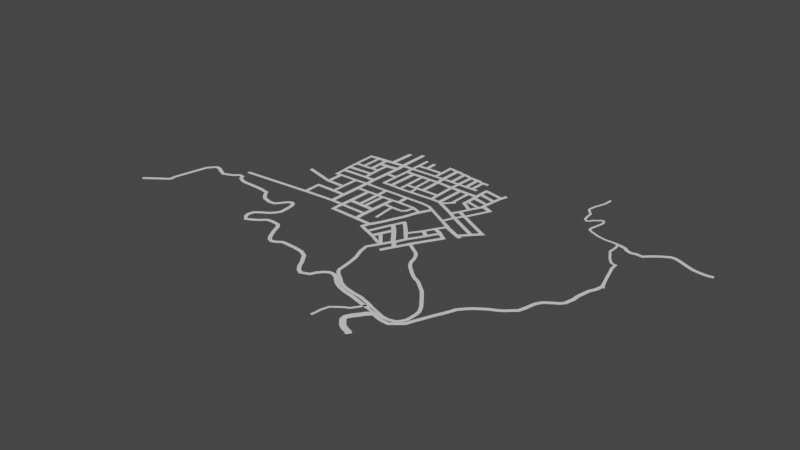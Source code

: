 # Source: Spot_2.blend  (saved by Blender 3.6.13; exported with 4.5.12 LTS)
import bpy
from mathutils import Matrix  # noqa: F401  (used for matrix-valued properties, if any)

bpy.ops.wm.read_factory_settings(use_empty=True)
scene = bpy.context.scene
scene.name = 'Scene'

# ---- collections
col_collection = bpy.data.collections.new('Collection'); scene.collection.children.link(col_collection)

# ---- world
world_world = bpy.data.worlds.new('World'); scene.world = world_world
world_world.use_nodes = True; world_world.node_tree.nodes.clear()
_N = world_world.node_tree.nodes; _L = world_world.node_tree.links
n0 = _N.new('ShaderNodeOutputWorld'); n0.name = 'World Output'; n0.location = (300, 300)
n1 = _N.new('ShaderNodeBackground'); n1.name = 'Background'; n1.location = (10, 300)
n1.inputs[0].default_value = (0.05088, 0.05088, 0.05088, 1.0)
_L.new(n1.outputs[0], n0.inputs[0])
n0.is_active_output = True
world_world.color = (0.05088, 0.05088, 0.05088)
world_world.use_sun_shadow = False
world_world.sun_shadow_jitter_overblur = 0.0

# ---- meshes
me_plane_002 = bpy.data.meshes.new('Plane.002')
me_plane_002.from_pydata([(18.83, 0.2978, 0.0317), (19.55, -0.2391, 0.0317), (18.23, -0.8179, 0.0317), (19.04, -1.033, 0.0317), (23.91, 14.29, 0.0317), (23.42, 13.39, 0.0317), (24.03, 12.93, 0.0317), (24.52, 13.82, 0.0317), (21.99, 10.15, 0.0317), (21.41, 9.344, 0.0317), (20.55, 10.39, 0.0317), (21.52, 10.76, 0.0317), (20.31, 2.89, 0.0317), (21.03, 2.354, 0.0317), (20.54, 1.46, 0.0317), (19.82, 1.996, 0.0317), (18.3, 14.27, 0.0317), (17.57, 14.8, 0.0317), (16.99, 14.03, 0.0317), (17.73, 13.49, 0.0317), (21.7, 0.07382, 0.0317), (22.5, -0.4179, 0.0317), (23.93, 2.354, 0.0317), (23.13, 2.845, 0.0317), (23.71, 3.829, 0.0317), (24.52, 3.337, 0.0317), (25.86, 5.84, 0.0317), (25.05, 6.332, 0.0317), (25.41, 7.092, 0.0317), (26.21, 6.6, 0.0317), (30.55, 13.8, 0.0317), (30.1, 12.99, 0.0317), (29.3, 13.48, 0.0317), (29.75, 14.29, 0.0317), (27.68, 15.81, 0.0317), (28.4, 15.27, 0.0317), (27.96, 14.47, 0.0317), (27.24, 15.0, 0.0317), (25.94, 12.72, 0.0317), (26.66, 12.19, 0.0317), (26.17, 11.29, 0.0317), (25.45, 11.83, 0.0317), (23.39, 8.433, 0.0317), (24.11, 7.896, 0.0317), (23.67, 7.092, 0.0317), (22.95, 7.629, 0.0317), (22.05, 5.572, 0.0317), (22.77, 5.036, 0.0317), (22.06, 4.142, 0.0317), (21.34, 4.678, 0.0317), (19.19, 9.238, 0.0317), (18.48, 8.344, 0.0317), (18.43, 10.13, 0.0317), (17.72, 9.238, 0.0317), (16.81, 11.73, 0.0317), (16.42, 10.62, 0.0317), (15.68, 11.16, 0.0317), (16.22, 12.13, 0.0317), (24.92, 16.14, 0.0317), (25.53, 15.67, 0.0317), (25.44, 17.0, 0.0317), (26.05, 16.53, 0.0317), (26.52, 18.71, 0.0317), (27.13, 18.24, 0.0317), (27.09, 19.53, 0.0317), (27.7, 19.07, 0.0317), (30.85, 16.51, 0.0317), (31.42, 17.34, 0.0317), (31.78, 16.12, 0.0317), (32.35, 16.95, 0.0317), (32.48, 15.89, 0.0317), (33.05, 16.71, 0.0317), (33.13, 19.12, 0.0317), (34.06, 18.72, 0.0317), (33.74, 19.86, 0.0317), (34.67, 19.46, 0.0317), (34.98, 21.1, 0.0317), (35.91, 20.7, 0.0317), (35.55, 21.78, 0.0317), (36.49, 21.38, 0.0317), (29.21, 24.22, 0.0317), (29.79, 24.9, 0.0317), (28.24, 24.78, 0.0317), (28.82, 25.46, 0.0317), (26.91, 25.5, 0.0317), (27.49, 26.18, 0.0317), (26.25, 25.86, 0.0317), (26.82, 26.54, 0.0317), (26.03, 24.01, 0.0317), (25.37, 24.37, 0.0317), (25.56, 23.25, 0.0317), (24.9, 23.61, 0.0317), (24.58, 20.84, 0.0317), (23.91, 21.2, 0.0317), (24.2, 20.2, 0.0317), (23.53, 20.56, 0.0317), (23.89, 25.32, 0.0317), (23.43, 24.56, 0.0317), (23.07, 25.82, 0.0317), (22.6, 25.07, 0.0317), (18.63, 28.21, 0.0317), (18.16, 27.45, 0.0317), (17.95, 28.64, 0.0317), (17.48, 27.89, 0.0317), (16.64, 28.91, 0.0317), (16.74, 28.14, 0.0317), (17.67, 28.7, 0.0317), (17.32, 27.94, 0.0317), (14.97, 28.93, 0.0317), (15.07, 28.16, 0.0317), (14.12, 28.93, 0.0317), (14.23, 28.16, 0.0317), (8.265, 28.73, 0.0317), (8.372, 27.96, 0.0317), (7.528, 28.69, 0.0317), (7.636, 27.92, 0.0317), (6.36, 28.66, 0.0317), (6.468, 27.89, 0.0317), (7.173, 28.68, 0.0317), (7.281, 27.91, 0.0317), (4.851, 28.68, 0.0317), (4.959, 27.9, 0.0317), (4.097, 28.68, 0.0317), (4.205, 27.9, 0.0317), (2.013, 28.75, 0.0317), (2.121, 27.98, 0.0317), (1.007, 28.75, 0.0317), (1.115, 27.98, 0.0317), (-0.5557, 28.78, 0.0317), (-0.4479, 28.01, 0.0317), (-1.346, 28.78, 0.0317), (-1.238, 28.01, 0.0317), (-0.412, 32.52, 0.0317), (-1.202, 32.52, 0.0317), (-0.4659, 33.4, 0.0317), (-1.256, 33.4, 0.0317), (-0.3042, 36.99, 0.0317), (-1.095, 36.99, 0.0317), (-0.3042, 37.84, 0.0317), (-1.095, 37.84, 0.0317), (-0.394, 39.42, 0.0317), (-1.184, 39.42, 0.0317), (-0.3761, 40.25, 0.0317), (-1.166, 40.25, 0.0317), (-0.3761, 41.97, 0.0317), (-1.166, 41.97, 0.0317), (-0.3222, 42.83, 0.0317), (-1.113, 42.83, 0.0317), (-0.3761, 46.28, 0.0317), (-1.166, 46.28, 0.0317), (1.492, 42.11, 0.0317), (1.546, 42.98, 0.0317), (2.444, 42.17, 0.0317), (2.498, 43.03, 0.0317), (6.522, 42.11, 0.0317), (6.576, 42.98, 0.0317), (7.33, 42.11, 0.0317), (7.384, 42.98, 0.0317), (1.438, 45.99, 0.0317), (2.39, 46.05, 0.0317), (6.522, 46.07, 0.0317), (7.33, 46.07, 0.0317), (6.468, 46.86, 0.0317), (7.277, 46.86, 0.0317), (6.486, 40.35, 0.0317), (7.295, 40.35, 0.0317), (6.504, 39.58, 0.0317), (7.313, 39.58, 0.0317), (8.947, 40.39, 0.0317), (8.965, 39.62, 0.0317), (9.971, 40.41, 0.0317), (9.989, 39.63, 0.0317), (11.77, 40.39, 0.0317), (11.79, 39.62, 0.0317), (12.68, 40.37, 0.0317), (12.7, 39.6, 0.0317), (14.07, 40.34, 0.0317), (14.08, 39.56, 0.0317), (14.95, 40.32, 0.0317), (14.97, 39.54, 0.0317), (16.51, 40.28, 0.0317), (16.53, 39.51, 0.0317), (17.48, 40.26, 0.0317), (17.5, 39.49, 0.0317), (18.5, 40.26, 0.0317), (18.52, 39.49, 0.0317), (19.37, 40.25, 0.0317), (19.38, 39.47, 0.0317), (20.44, 40.23, 0.0317), (20.46, 39.45, 0.0317), (18.61, 44.07, 0.0317), (19.47, 44.05, 0.0317), (18.63, 44.88, 0.0317), (19.49, 44.86, 0.0317), (20.73, 43.96, 0.0317), (20.75, 44.77, 0.0317), (16.49, 44.43, 0.0317), (17.46, 44.41, 0.0317), (16.53, 45.37, 0.0317), (17.5, 45.35, 0.0317), (14.37, 44.72, 0.0317), (15.25, 44.7, 0.0317), (14.39, 45.53, 0.0317), (15.27, 45.51, 0.0317), (11.8, 45.19, 0.0317), (12.72, 45.17, 0.0317), (11.77, 46.1, 0.0317), (12.68, 46.08, 0.0317), (9.037, 45.6, 0.0317), (10.06, 45.62, 0.0317), (9.073, 46.53, 0.0317), (10.1, 46.55, 0.0317), (9.095, 37.83, 0.0317), (10.12, 37.85, 0.0317), (9.146, 36.98, 0.0317), (10.17, 37.0, 0.0317), (9.198, 35.04, 0.0317), (10.22, 35.06, 0.0317), (9.198, 34.24, 0.0317), (10.22, 34.25, 0.0317), (9.12, 31.6, 0.0317), (10.14, 31.62, 0.0317), (9.095, 30.8, 0.0317), (10.12, 30.81, 0.0317), (8.137, 31.57, 0.0317), (8.112, 30.77, 0.0317), (7.568, 31.49, 0.0317), (7.542, 30.69, 0.0317), (6.844, 31.49, 0.0317), (6.818, 30.69, 0.0317), (4.956, 31.52, 0.0317), (4.93, 30.72, 0.0317), (4.154, 31.49, 0.0317), (4.128, 30.69, 0.0317), (7.491, 37.0, 0.0317), (7.439, 37.86, 0.0317), (4.93, 36.98, 0.0317), (4.128, 36.95, 0.0317), (4.956, 37.96, 0.0317), (4.154, 37.94, 0.0317), (6.766, 37.0, 0.0317), (6.792, 37.86, 0.0317), (2.194, 36.91, 0.0317), (2.22, 37.9, 0.0317), (1.171, 36.9, 0.0317), (1.197, 37.89, 0.0317), (14.09, 31.59, 0.0317), (14.06, 30.79, 0.0317), (14.95, 31.62, 0.0317), (14.93, 30.81, 0.0317), (13.98, 36.62, 0.0317), (14.84, 36.64, 0.0317), (14.02, 37.63, 0.0317), (14.89, 37.65, 0.0317), (16.85, 36.53, 0.0317), (16.89, 37.54, 0.0317), (17.8, 36.53, 0.0317), (17.84, 37.54, 0.0317), (19.46, 36.44, 0.0317), (19.5, 37.46, 0.0317), (20.43, 36.47, 0.0317), (20.47, 37.48, 0.0317), (22.04, 36.4, 0.0317), (22.09, 37.41, 0.0317), (22.97, 36.36, 0.0317), (23.01, 37.37, 0.0317), (20.18, 29.98, 0.0317), (19.5, 30.41, 0.0317), (20.81, 30.6, 0.0317), (20.21, 31.12, 0.0317), (19.52, 34.5, 0.0317), (20.25, 34.33, 0.0317), (22.04, 35.3, 0.0317), (22.97, 35.26, 0.0317), (22.02, 33.53, 0.0317), (22.95, 33.49, 0.0317), (22.0, 32.71, 0.0317), (22.93, 32.67, 0.0317), (21.96, 32.22, 0.0317), (22.88, 32.18, 0.0317), (21.96, 31.55, 0.0317), (22.84, 31.1, 0.0317), (25.43, 30.34, 0.0317), (25.0, 29.55, 0.0317), (26.1, 30.0, 0.0317), (25.67, 29.2, 0.0317), (24.31, 27.97, 0.0317), (24.98, 27.63, 0.0317), (23.83, 27.07, 0.0317), (24.5, 26.72, 0.0317), (30.07, 31.57, 0.0317), (29.41, 31.93, 0.0317), (30.48, 32.56, 0.0317), (29.82, 32.92, 0.0317), (27.53, 32.68, 0.0317), (27.62, 33.78, 0.0317), (26.69, 33.03, 0.0317), (26.78, 34.06, 0.0317), (27.3, 32.19, 0.0317), (26.45, 32.53, 0.0317), (26.91, 31.56, 0.0317), (26.07, 31.91, 0.0317), (27.66, 34.15, 0.0317), (26.82, 34.43, 0.0317), (27.75, 34.97, 0.0317), (26.91, 35.25, 0.0317), (27.94, 36.78, 0.0317), (27.1, 37.06, 0.0317), (28.05, 37.68, 0.0317), (27.21, 37.96, 0.0317), (28.29, 39.39, 0.0317), (27.45, 39.67, 0.0317), (28.5, 40.25, 0.0317), (27.66, 40.53, 0.0317), (28.7, 40.81, 0.0317), (27.86, 41.09, 0.0317), (28.85, 41.59, 0.0317), (28.01, 41.87, 0.0317), (22.02, 38.1, 0.0317), (22.95, 38.06, 0.0317), (22.04, 39.07, 0.0317), (22.97, 39.03, 0.0317), (22.09, 40.67, 0.0317), (23.01, 40.63, 0.0317), (22.19, 41.6, 0.0317), (23.12, 41.55, 0.0317), (19.18, 23.89, 0.0317), (18.8, 23.25, 0.0317), (18.32, 24.41, 0.0317), (17.95, 23.76, 0.0317), (16.82, 25.16, 0.0317), (16.45, 24.51, 0.0317), (15.01, 25.47, 0.0317), (14.92, 24.7, 0.0317), (14.18, 25.52, 0.0317), (14.09, 24.75, 0.0317), (9.994, 25.52, 0.0317), (9.901, 24.75, 0.0317), (8.934, 25.47, 0.0317), (8.841, 24.7, 0.0317), (7.33, 25.47, 0.0317), (7.237, 24.7, 0.0317), (6.58, 25.52, 0.0317), (6.487, 24.75, 0.0317), (3.191, 25.45, 0.0317), (3.098, 24.67, 0.0317), (2.234, 25.42, 0.0317), (2.141, 24.64, 0.0317), (-3.457, 25.45, 0.0317), (-3.55, 24.67, 0.0317), (-4.518, 25.42, 0.0317), (-4.611, 24.64, 0.0317), (-7.156, 25.33, 0.0317), (-7.249, 24.55, 0.0317), (-7.995, 25.3, 0.0317), (-8.087, 24.52, 0.0317), (-12.28, 25.23, 0.0317), (-12.37, 24.46, 0.0317), (-13.3, 25.17, 0.0317), (-13.4, 24.4, 0.0317), (-13.83, 25.2, 0.0317), (-13.92, 24.43, 0.0317), (-14.61, 25.2, 0.0317), (-14.7, 24.43, 0.0317), (-13.92, 27.25, 0.0317), (-14.7, 27.25, 0.0317), (-14.05, 28.28, 0.0317), (-14.82, 28.28, 0.0317), (-14.17, 29.61, 0.0317), (-14.95, 29.61, 0.0317), (-14.2, 30.67, 0.0317), (-14.98, 30.67, 0.0317), (-14.23, 32.65, 0.0317), (-15.01, 32.65, 0.0317), (-14.3, 33.49, 0.0317), (-15.07, 33.49, 0.0317), (-14.36, 38.71, 0.0317), (-15.13, 38.71, 0.0317), (-14.42, 39.58, 0.0317), (-15.2, 39.58, 0.0317), (-3.612, 16.88, 0.0317), (-4.673, 16.85, 0.0317), (-3.674, 15.95, 0.0317), (-4.735, 15.92, 0.0317), (-3.705, 12.53, 0.0317), (-4.766, 12.51, 0.0317), (-3.767, 11.69, 0.0317), (-4.828, 11.67, 0.0317), (-1.191, 12.41, 0.0317), (-1.253, 11.57, 0.0317), (-0.1664, 12.32, 0.0317), (-0.2285, 11.48, 0.0317), (6.477, 12.1, 0.0317), (6.414, 11.26, 0.0317), (7.563, 12.0, 0.0317), (7.501, 11.17, 0.0317), (-1.098, 14.52, 0.0317), (-0.07328, 14.43, 0.0317), (-1.067, 15.61, 0.0317), (-0.04224, 15.51, 0.0317), (-0.9735, 21.19, 0.0317), (0.05089, 21.29, 0.0317), (-0.9735, 22.0, 0.0317), (0.05089, 22.06, 0.0317), (-4.632, 22.02, 0.0317), (-3.571, 22.04, 0.0317), (-3.577, 21.22, 0.0317), (-4.638, 21.19, 0.0317), (2.131, 21.26, 0.0317), (2.131, 22.03, 0.0317), (3.062, 21.26, 0.0317), (3.062, 22.03, 0.0317), (3.931, 21.22, 0.0317), (3.931, 22.0, 0.0317), (4.738, 21.22, 0.0317), (4.738, 22.0, 0.0317), (6.849, 21.32, 0.0317), (6.849, 22.09, 0.0317), (7.873, 21.32, 0.0317), (7.873, 22.09, 0.0317), (8.96, 21.44, 0.0317), (8.96, 22.22, 0.0317), (9.891, 21.41, 0.0317), (9.891, 22.19, 0.0317), (14.08, 21.41, 0.0317), (14.08, 22.19, 0.0317), (14.74, 21.18, 0.0317), (15.1, 21.86, 0.0317), (16.32, 20.55, 0.0317), (16.68, 21.24, 0.0317), (17.25, 20.12, 0.0317), (17.61, 20.81, 0.0317), (3.745, 14.27, 0.0317), (3.776, 15.36, 0.0317), (2.969, 15.39, 0.0317), (2.938, 14.3, 0.0317), (2.069, 14.36, 0.0317), (2.1, 15.45, 0.0317), (4.583, 14.24, 0.0317), (4.614, 15.33, 0.0317), (6.57, 14.12, 0.0317), (6.601, 15.2, 0.0317), (7.625, 14.12, 0.0317), (7.656, 15.2, 0.0317), (6.694, 18.34, 0.0317), (7.749, 18.34, 0.0317), (6.756, 19.11, 0.0317), (7.811, 19.11, 0.0317), (9.643, 18.18, 0.0317), (9.705, 18.96, 0.0317), (10.36, 18.2, 0.0317), (10.42, 18.96, 0.0317), (13.15, 18.23, 0.0317), (12.78, 18.91, 0.0317), (14.23, 19.11, 0.0317), (13.41, 19.46, 0.0317), (10.17, 11.95, 0.0317), (10.88, 11.97, 0.0317), (15.05, 16.55, 0.0317), (15.98, 16.12, 0.0317), (14.65, 15.74, 0.0317), (15.58, 15.31, 0.0317), (12.69, 11.02, 0.0317), (13.62, 10.59, 0.0317), (12.29, 10.28, 0.0317), (13.22, 9.845, 0.0317), (11.45, 8.697, 0.0317), (12.38, 8.262, 0.0317), (11.05, 7.745, 0.0317), (11.98, 7.517, 0.0317), (10.7, 6.803, 0.0317), (11.64, 6.369, 0.0317), (10.46, 6.027, 0.0317), (11.39, 5.592, 0.0317), (13.4, 5.624, 0.0317), (13.16, 4.847, 0.0317), (14.18, 5.282, 0.0317), (13.93, 4.506, 0.0317), (15.67, 4.692, 0.0317), (15.42, 3.916, 0.0317), (16.57, 4.289, 0.0317), (16.32, 3.513, 0.0317), (19.12, 2.954, 0.0317), (18.87, 2.178, 0.0317), (6.492, 8.957, 0.0317), (7.579, 8.864, 0.0317), (6.492, 8.026, 0.0317), (7.579, 7.933, 0.0317), (-0.363, 9.294, 0.0317), (-0.363, 8.362, 0.0317), (-1.217, 9.268, 0.0317), (-1.217, 8.337, 0.0317), (16.16, 5.701, 0.0317), (17.06, 5.298, 0.0317), (16.58, 6.632, 0.0317), (17.48, 6.229, 0.0317), (-3.547, 27.32, 0.0317), (-4.607, 27.3, 0.0317), (-3.547, 28.53, 0.0317), (-4.607, 28.5, 0.0317), (-3.323, 36.62, 0.0317), (-4.384, 36.6, 0.0317), (-3.278, 37.78, 0.0317), (-4.339, 37.76, 0.0317), (-3.368, 39.3, 0.0317), (-4.428, 39.28, 0.0317), (-3.502, 40.38, 0.0317), (-4.563, 40.35, 0.0317), (-3.547, 48.69, 0.0317), (-4.607, 48.66, 0.0317), (-6.798, 39.14, 0.0317), (-6.932, 40.22, 0.0317), (-7.87, 39.1, 0.0317), (-8.004, 40.17, 0.0317), (-9.033, 38.96, 0.0317), (-9.167, 40.04, 0.0317), (-10.11, 38.92, 0.0317), (-10.24, 39.99, 0.0317), (-11.63, 38.79, 0.0317), (-11.76, 39.86, 0.0317), (-12.43, 38.83, 0.0317), (-12.56, 39.9, 0.0317), (-11.67, 33.42, 0.0317), (-12.47, 33.47, 0.0317), (-11.63, 32.62, 0.0317), (-12.43, 32.66, 0.0317), (-9.927, 33.51, 0.0317), (-9.882, 32.71, 0.0317), (-8.988, 33.64, 0.0317), (-8.943, 32.84, 0.0317), (-7.736, 33.64, 0.0317), (-7.692, 32.84, 0.0317), (-6.887, 33.64, 0.0317), (-6.842, 32.84, 0.0317), (-9.971, 36.24, 0.0317), (-9.033, 36.37, 0.0317), (-10.02, 37.31, 0.0317), (-9.077, 37.44, 0.0317), (-7.647, 36.28, 0.0317), (-6.798, 36.28, 0.0317), (-7.692, 37.49, 0.0317), (-6.842, 37.49, 0.0317), (-7.647, 30.83, 0.0317), (-6.798, 30.83, 0.0317), (-7.602, 29.98, 0.0317), (-6.753, 29.98, 0.0317), (-7.468, 28.33, 0.0317), (-6.619, 28.33, 0.0317), (-7.379, 27.52, 0.0317), (-6.529, 27.52, 0.0317), (-6.708, 47.05, 0.0317), (-7.781, 47.01, 0.0317), (-7.389, 16.93, 0.0317), (-7.451, 16.0, 0.0317), (-8.242, 16.96, 0.0317), (-8.305, 16.02, 0.0317), (-12.67, 17.01, 0.0317), (-12.73, 16.08, 0.0317), (-13.55, 16.96, 0.0317), (-13.61, 16.02, 0.0317), (-12.68, 12.14, 0.0317), (-13.56, 12.09, 0.0317), (-12.6, 11.29, 0.0317), (-13.48, 11.24, 0.0317), (-7.337, 19.44, 0.0317), (-8.191, 19.47, 0.0317), (-7.337, 20.42, 0.0317), (-8.191, 20.45, 0.0317), (-9.432, 19.49, 0.0317), (-9.432, 20.47, 0.0317), (-10.49, 19.54, 0.0317), (-10.49, 20.53, 0.0317), (-12.38, 19.57, 0.0317), (-12.38, 20.55, 0.0317), (-13.34, 19.65, 0.0317), (-13.34, 20.63, 0.0317), (-21.56, 22.0, 0.0317), (-21.56, 22.98, 0.0317), (-3.435, 32.57, 0.0317), (-4.496, 32.55, 0.0317), (-4.471, 33.43, 0.0317), (-3.411, 33.46, 0.0317), (-32.89, 10.76, 0.0317), (-32.82, 9.904, 0.0317), (18.46, -2.229, 0.0317), (19.28, -2.071, 0.0317), (18.68, -3.41, 0.0317), (19.49, -3.187, 0.0317), (19.16, -4.719, 0.0317), (19.95, -4.424, 0.0317), (19.75, -6.239, 0.0317), (20.54, -5.946, 0.0317), (19.89, -6.638, 0.0317), (20.7, -6.416, 0.0317), (20.13, -7.872, 0.0317), (20.96, -7.727, 0.0317), (20.44, -9.84, 0.0317), (21.27, -9.733, 0.0317), (20.66, -11.93, 0.0317), (21.49, -11.86, 0.0317), (20.74, -12.99, 0.0317), (21.54, -12.73, 0.0317), (21.43, -14.15, 0.0317), (22.09, -13.62, 0.0317), (22.3, -14.98, 0.0317), (22.83, -14.34, 0.0317), (23.61, -15.89, 0.0317), (24.13, -15.23, 0.0317), (24.34, -16.53, 0.0317), (24.89, -15.89, 0.0317), (25.31, -17.34, 0.0317), (25.78, -16.64, 0.0317), (26.78, -18.09, 0.0317), (27.1, -17.31, 0.0317), (28.05, -18.48, 0.0317), (28.26, -17.67, 0.0317), (30.45, -18.99, 0.0317), (30.58, -18.16, 0.0317), (31.95, -19.14, 0.0317), (32.06, -18.31, 0.0317), (32.83, -19.29, 0.0317), (33.03, -18.47, 0.0317), (33.86, -19.62, 0.0317), (34.11, -18.82, 0.0317), (35.83, -20.23, 0.0317), (36.13, -19.45, 0.0317), (36.38, -20.51, 0.0317), (36.75, -19.75, 0.0317), (37.5, -21.04, 0.0317), (37.81, -20.26, 0.0317), (39.5, -21.67, 0.0317), (39.77, -20.87, 0.0317), (40.89, -22.17, 0.0317), (41.12, -21.37, 0.0317), (41.91, -22.4, 0.0317), (42.02, -21.57, 0.0317), (43.32, -22.43, 0.0317), (43.22, -21.6, 0.0317), (45.08, -21.94, 0.0317), (44.63, -21.23, 0.0317), (46.17, -20.69, 0.0317), (45.46, -20.24, 0.0317), (46.62, -19.67, 0.0317), (45.81, -19.46, 0.0317), (46.76, -18.35, 0.0317), (45.92, -18.3, 0.0317), (46.79, -16.81, 0.0317), (45.96, -16.86, 0.0317), (46.59, -15.31, 0.0317), (45.79, -15.56, 0.0317), (45.64, -13.47, 0.0317), (44.93, -13.92, 0.0317), (43.23, -10.27, 0.0317), (42.57, -10.79, 0.0317), (41.68, -8.345, 0.0317), (41.08, -8.931, 0.0317), (39.47, -6.485, 0.0317), (38.93, -7.128, 0.0317), (38.55, -5.722, 0.0317), (38.06, -6.401, 0.0317), (37.9, -5.314, 0.0317), (37.53, -6.064, 0.0317), (37.1, -5.004, 0.0317), (36.72, -5.753, 0.0317), (36.03, -4.324, 0.0317), (35.54, -5.005, 0.0317), (34.82, -3.353, 0.0317), (34.27, -3.989, 0.0317), (34.02, -2.615, 0.0317), (33.46, -3.238, 0.0317), (33.29, -1.973, 0.0317), (32.7, -2.576, 0.0317), (32.46, -1.089, 0.0317), (31.79, -1.597, 0.0317), (31.77, 0.03389, 0.0317), (31.0, -0.2989, 0.0317), (31.28, 1.846, 0.0317), (30.49, 1.551, 0.0317), (30.58, 3.262, 0.0317), (29.88, 2.806, 0.0317), (29.78, 4.233, 0.0317), (29.13, 3.697, 0.0317), (35.67, -21.83, 0.0317), (35.19, -21.43, 0.0317), (29.21, -30.65, 0.0317), (29.82, -30.76, 0.0317), (29.41, -29.53, 0.0317), (30.03, -29.6, 0.0317), (29.49, -28.04, 0.0317), (30.1, -28.15, 0.0317), (30.14, -25.9, 0.0317), (30.65, -26.25, 0.0317), (31.76, -24.61, 0.0317), (32.13, -25.11, 0.0317), (32.85, -23.84, 0.0317), (33.16, -24.38, 0.0317), (33.89, -23.36, 0.0317), (34.29, -23.83, 0.0317)], [], [(2, 0, 1, 3), (45, 9, 8, 42), (10, 11, 8, 9), (19, 16, 11, 10), (14, 15, 12, 13), (1, 0, 15, 14), (19, 18, 17, 16), (54, 57, 18, 19), (23, 22, 21, 20), (24, 25, 22, 23), (27, 26, 25, 24), (28, 29, 26, 27), (32, 31, 29, 28), (32, 33, 30, 31), (36, 35, 33, 32), (36, 37, 34, 35), (39, 38, 37, 36), (40, 41, 38, 39), (43, 42, 41, 40), (44, 45, 42, 43), (47, 46, 45, 44), (48, 49, 46, 47), (13, 12, 49, 48), (23, 48, 47, 24), (46, 49, 51, 50), (50, 51, 53, 52), (52, 53, 55, 54), (54, 55, 56, 57), (38, 41, 6, 7), (7, 6, 5, 4), (11, 5, 6, 8), (7, 4, 58, 59), (59, 58, 60, 61), (61, 60, 62, 63), (63, 62, 64, 65), (37, 59, 61, 34), (63, 65, 67, 66), (66, 67, 69, 68), (68, 69, 71, 70), (69, 67, 72, 73), (73, 72, 74, 75), (75, 74, 76, 77), (77, 76, 78, 79), (78, 76, 80, 81), (81, 80, 82, 83), (83, 82, 84, 85), (85, 84, 86, 87), (86, 84, 88, 89), (89, 88, 90, 91), (91, 90, 92, 93), (93, 92, 94, 95), (62, 94, 92, 64), (72, 90, 88, 74), (89, 91, 97, 96), (96, 97, 99, 98), (98, 99, 101, 100), (100, 101, 103, 102), (106, 107, 105, 104), (102, 103, 107, 106), (104, 105, 109, 108), (108, 109, 111, 110), (110, 111, 113, 112), (112, 113, 115, 114), (118, 119, 117, 116), (114, 115, 119, 118), (116, 117, 121, 120), (120, 121, 123, 122), (122, 123, 125, 124), (124, 125, 127, 126), (126, 127, 129, 128), (128, 129, 131, 130), (128, 130, 133, 132), (132, 133, 135, 134), (134, 135, 137, 136), (136, 137, 139, 138), (138, 139, 141, 140), (140, 141, 143, 142), (142, 143, 145, 144), (144, 145, 147, 146), (146, 147, 149, 148), (144, 146, 151, 150), (150, 151, 153, 152), (152, 153, 155, 154), (154, 155, 157, 156), (153, 151, 158, 159), (157, 155, 160, 161), (161, 160, 162, 163), (154, 156, 165, 164), (164, 165, 167, 166), (142, 164, 166, 140), (167, 165, 168, 169), (169, 168, 170, 171), (171, 170, 172, 173), (173, 172, 174, 175), (175, 174, 176, 177), (177, 176, 178, 179), (179, 178, 180, 181), (181, 180, 182, 183), (183, 182, 184, 185), (185, 184, 186, 187), (187, 186, 188, 189), (186, 184, 190, 191), (191, 190, 192, 193), (191, 193, 195, 194), (182, 180, 196, 197), (197, 196, 198, 199), (178, 176, 200, 201), (201, 200, 202, 203), (174, 172, 204, 205), (205, 204, 206, 207), (170, 168, 208, 209), (209, 208, 210, 211), (163, 210, 208, 161), (204, 209, 211, 206), (200, 205, 207, 202), (196, 201, 203, 198), (190, 197, 199, 192), (169, 171, 213, 212), (212, 213, 215, 214), (214, 215, 217, 216), (216, 217, 219, 218), (218, 219, 221, 220), (220, 221, 223, 222), (220, 222, 225, 224), (224, 225, 227, 226), (226, 227, 229, 228), (228, 229, 231, 230), (230, 231, 233, 232), (114, 227, 225, 112), (226, 228, 240, 234), (230, 232, 237, 236), (122, 233, 231, 120), (236, 237, 239, 238), (236, 238, 241, 240), (212, 214, 234, 235), (241, 235, 234, 240), (239, 237, 242, 243), (243, 242, 244, 245), (138, 245, 244, 136), (126, 244, 242, 124), (223, 221, 246, 247), (247, 246, 248, 249), (110, 247, 249, 108), (248, 246, 250, 251), (251, 250, 252, 253), (179, 253, 252, 177), (213, 252, 250, 215), (251, 253, 255, 254), (254, 255, 257, 256), (256, 257, 259, 258), (258, 259, 261, 260), (260, 261, 263, 262), (262, 263, 265, 264), (104, 254, 256, 106), (100, 102, 267, 266), (266, 267, 269, 268), (269, 267, 270, 271), (260, 271, 270, 258), (262, 264, 273, 272), (272, 273, 275, 274), (274, 275, 277, 276), (276, 277, 279, 278), (278, 279, 281, 280), (281, 279, 282, 283), (283, 282, 284, 285), (283, 285, 287, 286), (286, 287, 289, 288), (98, 288, 289, 96), (86, 289, 287, 87), (85, 87, 291, 290), (290, 291, 293, 292), (293, 291, 294, 295), (295, 294, 296, 297), (296, 294, 298, 299), (299, 298, 300, 301), (282, 301, 300, 284), (275, 299, 301, 277), (295, 297, 303, 302), (302, 303, 305, 304), (304, 305, 307, 306), (306, 307, 309, 308), (308, 309, 311, 310), (310, 311, 313, 312), (312, 313, 315, 314), (314, 315, 317, 316), (265, 263, 318, 319), (319, 318, 320, 321), (321, 320, 322, 323), (323, 322, 324, 325), (311, 323, 325, 313), (307, 319, 321, 309), (264, 305, 303, 273), (93, 95, 327, 326), (326, 327, 329, 328), (328, 329, 331, 330), (330, 331, 333, 332), (332, 333, 335, 334), (334, 335, 337, 336), (336, 337, 339, 338), (338, 339, 341, 340), (340, 341, 343, 342), (342, 343, 345, 344), (344, 345, 347, 346), (346, 347, 349, 348), (348, 349, 351, 350), (350, 351, 353, 352), (352, 353, 355, 354), (354, 355, 357, 356), (356, 357, 359, 358), (358, 359, 361, 360), (360, 361, 363, 362), (360, 362, 365, 364), (364, 365, 367, 366), (366, 367, 369, 368), (368, 369, 371, 370), (370, 371, 373, 372), (372, 373, 375, 374), (374, 375, 377, 376), (376, 377, 379, 378), (407, 406, 380, 381), (381, 380, 382, 383), (383, 382, 384, 385), (385, 384, 386, 387), (386, 384, 388, 389), (389, 388, 390, 391), (391, 390, 392, 393), (393, 392, 394, 395), (390, 388, 396, 397), (397, 396, 398, 399), (399, 398, 400, 401), (401, 400, 402, 403), (351, 349, 405, 404), (404, 405, 406, 407), (400, 406, 405, 402), (401, 403, 409, 408), (408, 409, 411, 410), (410, 411, 413, 412), (412, 413, 415, 414), (414, 415, 417, 416), (416, 417, 419, 418), (418, 419, 421, 420), (420, 421, 423, 422), (422, 423, 425, 424), (424, 425, 427, 426), (426, 427, 429, 428), (428, 429, 431, 430), (327, 431, 429, 329), (337, 423, 421, 339), (435, 434, 433, 432), (436, 437, 434, 435), (345, 411, 409, 347), (397, 399, 437, 436), (432, 433, 439, 438), (438, 439, 441, 440), (440, 441, 443, 442), (443, 441, 444, 445), (445, 444, 446, 447), (418, 447, 446, 416), (392, 440, 442, 394), (414, 439, 433, 412), (410, 434, 437, 408), (445, 447, 449, 448), (448, 449, 451, 450), (450, 451, 453, 452), (452, 453, 455, 454), (426, 454, 455, 424), (448, 450, 457, 456), (428, 430, 459, 458), (458, 459, 461, 460), (460, 461, 463, 462), (462, 463, 465, 464), (464, 465, 467, 466), (466, 467, 469, 468), (468, 469, 471, 470), (470, 471, 473, 472), (473, 471, 474, 475), (475, 474, 476, 477), (477, 476, 478, 479), (479, 478, 480, 481), (481, 480, 482, 483), (15, 483, 482, 12), (393, 395, 485, 484), (484, 485, 487, 486), (468, 487, 485, 466), (484, 486, 489, 488), (488, 489, 491, 490), (391, 488, 490, 389), (55, 476, 474, 56), (480, 478, 492, 493), (493, 492, 494, 495), (51, 495, 494, 53), (482, 493, 495, 12), (348, 350, 497, 496), (496, 497, 499, 498), (581, 580, 501, 500), (500, 501, 503, 502), (502, 503, 505, 504), (504, 505, 507, 506), (506, 507, 509, 508), (507, 505, 510, 511), (511, 510, 512, 513), (513, 512, 514, 515), (515, 514, 516, 517), (517, 516, 518, 519), (519, 518, 520, 521), (378, 521, 520, 376), (520, 518, 522, 523), (523, 522, 524, 525), (374, 523, 525, 372), (524, 522, 526, 527), (527, 526, 528, 529), (529, 528, 530, 531), (531, 530, 532, 533), (528, 526, 534, 535), (535, 534, 536, 537), (514, 537, 536, 516), (532, 530, 538, 539), (539, 538, 540, 541), (537, 540, 538, 535), (501, 539, 541, 503), (531, 533, 543, 542), (542, 543, 545, 544), (544, 545, 547, 546), (546, 547, 549, 548), (497, 549, 547, 499), (366, 546, 548, 364), (370, 542, 544, 368), (511, 513, 551, 550), (141, 504, 506, 143), (381, 383, 553, 552), (552, 553, 555, 554), (554, 555, 557, 556), (556, 557, 559, 558), (559, 557, 560, 561), (561, 560, 562, 563), (387, 562, 560, 385), (552, 554, 565, 564), (564, 565, 567, 566), (353, 566, 567, 355), (567, 565, 568, 569), (569, 568, 570, 571), (571, 570, 572, 573), (573, 572, 574, 575), (575, 574, 576, 577), (357, 573, 575, 359), (498, 499, 579, 578), (578, 579, 580, 581), (133, 578, 581, 135), (561, 563, 583, 582), (2, 3, 585, 584), (584, 585, 587, 586), (586, 587, 589, 588), (588, 589, 591, 590), (590, 591, 593, 592), (592, 593, 595, 594), (594, 595, 597, 596), (596, 597, 599, 598), (598, 599, 601, 600), (600, 601, 603, 602), (602, 603, 605, 604), (604, 605, 607, 606), (606, 607, 609, 608), (608, 609, 611, 610), (610, 611, 613, 612), (612, 613, 615, 614), (614, 615, 617, 616), (616, 617, 619, 618), (618, 619, 621, 620), (620, 621, 623, 622), (622, 623, 625, 624), (624, 625, 627, 626), (626, 627, 629, 628), (628, 629, 631, 630), (630, 631, 633, 632), (632, 633, 635, 634), (634, 635, 637, 636), (636, 637, 639, 638), (638, 639, 641, 640), (640, 641, 643, 642), (642, 643, 645, 644), (644, 645, 647, 646), (646, 647, 649, 648), (648, 649, 651, 650), (650, 651, 653, 652), (652, 653, 655, 654), (654, 655, 657, 656), (656, 657, 659, 658), (658, 659, 661, 660), (660, 661, 663, 662), (662, 663, 665, 664), (664, 665, 667, 666), (666, 667, 669, 668), (668, 669, 671, 670), (670, 671, 673, 672), (672, 673, 675, 674), (674, 675, 677, 676), (676, 677, 679, 678), (678, 679, 681, 680), (26, 29, 680, 681), (624, 626, 682, 683), (686, 687, 685, 684), (688, 689, 687, 686), (690, 691, 689, 688), (692, 693, 691, 690), (694, 695, 693, 692), (696, 697, 695, 694), (683, 682, 697, 696)])
_uv = me_plane_002.uv_layers.new(name='UVMap')
_uv.uv.foreach_set('vector', [0.0, 0.0, 0.0, 1.0, 1.0, 1.0, 1.0, 0.0, 0.0, 1.0, 0.0, 1.0, 0.0, 1.0, 0.0, 1.0, 0.0, 1.0, 0.0, 1.0, 0.0, 1.0, 0.0, 1.0, 0.0, 1.0, 0.0, 1.0, 0.0, 1.0, 0.0, 1.0, 1.0, 1.0, 0.0, 1.0, 0.0, 1.0, 1.0, 1.0, 1.0, 1.0, 0.0, 1.0, 0.0, 1.0, 1.0, 1.0, 0.0, 1.0, 0.0, 1.0, 0.0, 1.0, 0.0, 1.0, 0.0, 1.0, 0.0, 1.0, 0.0, 1.0, 0.0, 1.0, 1.0, 1.0, 1.0, 1.0, 1.0, 1.0, 1.0, 1.0, 1.0, 1.0, 1.0, 1.0, 1.0, 1.0, 1.0, 1.0, 1.0, 1.0, 1.0, 1.0, 1.0, 1.0, 1.0, 1.0, 1.0, 1.0, 1.0, 1.0, 1.0, 1.0, 1.0, 1.0, 1.0, 1.0, 1.0, 1.0, 1.0, 1.0, 1.0, 1.0, 1.0, 1.0, 1.0, 1.0, 1.0, 1.0, 1.0, 1.0, 1.0, 1.0, 1.0, 1.0, 1.0, 1.0, 1.0, 1.0, 1.0, 1.0, 0.0, 1.0, 0.0, 1.0, 1.0, 1.0, 1.0, 1.0, 0.0, 1.0, 0.0, 1.0, 1.0, 1.0, 1.0, 1.0, 0.0, 1.0, 0.0, 1.0, 1.0, 1.0, 1.0, 1.0, 0.0, 1.0, 0.0, 1.0, 1.0, 1.0, 1.0, 1.0, 0.0, 1.0, 0.0, 1.0, 1.0, 1.0, 1.0, 1.0, 0.0, 1.0, 0.0, 1.0, 1.0, 1.0, 1.0, 1.0, 0.0, 1.0, 0.0, 1.0, 1.0, 1.0, 1.0, 1.0, 0.0, 1.0, 0.0, 1.0, 1.0, 1.0, 1.0, 1.0, 1.0, 1.0, 1.0, 1.0, 1.0, 1.0, 0.0, 1.0, 0.0, 1.0, 0.0, 1.0, 0.0, 1.0, 0.0, 1.0, 0.0, 1.0, 0.0, 1.0, 0.0, 1.0, 0.0, 1.0, 0.0, 1.0, 0.0, 1.0, 0.0, 1.0, 0.0, 1.0, 0.0, 1.0, 0.0, 1.0, 0.0, 1.0, 0.0, 1.0, 0.0, 1.0, 0.0, 1.0, 0.0, 1.0, 0.0, 1.0, 0.0, 1.0, 0.0, 1.0, 0.0, 1.0, 0.0, 1.0, 0.0, 1.0, 0.0, 1.0, 0.0, 1.0, 0.0, 1.0, 0.0, 1.0, 0.0, 1.0, 0.0, 1.0, 0.0, 1.0, 0.0, 1.0, 0.0, 1.0, 0.0, 1.0, 0.0, 1.0, 0.0, 1.0, 0.0, 1.0, 0.0, 1.0, 0.0, 1.0, 0.0, 1.0, 0.0, 1.0, 0.0, 1.0, 0.0, 1.0, 0.0, 1.0, 0.0, 1.0, 0.0, 1.0, 0.0, 1.0, 0.0, 1.0, 0.0, 1.0, 0.0, 1.0, 0.0, 1.0, 0.0, 1.0, 0.0, 1.0, 0.0, 1.0, 0.0, 1.0, 0.0, 1.0, 0.0, 1.0, 0.0, 1.0, 0.0, 1.0, 0.0, 1.0, 0.0, 1.0, 0.0, 1.0, 0.0, 1.0, 0.0, 1.0, 0.0, 1.0, 0.0, 1.0, 0.0, 1.0, 0.0, 1.0, 0.0, 1.0, 0.0, 1.0, 0.0, 1.0, 0.0, 1.0, 0.0, 1.0, 0.0, 1.0, 0.0, 1.0, 0.0, 1.0, 0.0, 1.0, 0.0, 1.0, 0.0, 1.0, 0.0, 1.0, 0.0, 1.0, 0.0, 1.0, 0.0, 1.0, 0.0, 1.0, 0.0, 1.0, 0.0, 1.0, 0.0, 1.0, 0.0, 1.0, 0.0, 1.0, 0.0, 1.0, 0.0, 1.0, 0.0, 1.0, 0.0, 1.0, 0.0, 1.0, 0.0, 1.0, 0.0, 1.0, 0.0, 1.0, 0.0, 1.0, 0.0, 1.0, 0.0, 1.0, 0.0, 1.0, 0.0, 1.0, 0.0, 1.0, 0.0, 1.0, 0.0, 1.0, 0.0, 1.0, 0.0, 1.0, 0.0, 1.0, 0.0, 1.0, 0.0, 1.0, 0.0, 1.0, 0.0, 1.0, 0.0, 1.0, 0.0, 1.0, 0.0, 1.0, 0.0, 1.0, 0.0, 1.0, 0.0, 1.0, 0.0, 1.0, 0.0, 1.0, 0.0, 1.0, 0.0, 1.0, 0.0, 1.0, 0.0, 1.0, 0.0, 1.0, 0.0, 1.0, 0.0, 1.0, 0.0, 1.0, 0.0, 1.0, 0.0, 1.0, 0.0, 1.0, 0.0, 1.0, 0.0, 1.0, 0.0, 1.0, 0.0, 1.0, 0.0, 1.0, 0.0, 1.0, 0.0, 1.0, 0.0, 1.0, 0.0, 1.0, 0.0, 1.0, 0.0, 1.0, 0.0, 1.0, 0.0, 1.0, 0.0, 1.0, 0.0, 1.0, 0.0, 1.0, 0.0, 1.0, 0.0, 1.0, 0.0, 1.0, 0.0, 1.0, 0.0, 1.0, 0.0, 1.0, 0.0, 1.0, 0.0, 1.0, 0.0, 1.0, 0.0, 1.0, 0.0, 1.0, 0.0, 1.0, 0.0, 1.0, 0.0, 1.0, 0.0, 1.0, 0.0, 1.0, 0.0, 1.0, 0.0, 1.0, 0.0, 1.0, 0.0, 1.0, 0.0, 1.0, 0.0, 1.0, 0.0, 1.0, 0.0, 1.0, 0.0, 1.0, 0.0, 1.0, 0.0, 1.0, 0.0, 1.0, 0.0, 1.0, 0.0, 1.0, 0.0, 1.0, 0.0, 1.0, 0.0, 1.0, 0.0, 1.0, 0.0, 1.0, 0.0, 1.0, 0.0, 1.0, 0.0, 1.0, 0.0, 1.0, 0.0, 1.0, 0.0, 1.0, 0.0, 1.0, 0.0, 1.0, 0.0, 1.0, 0.0, 1.0, 0.0, 1.0, 0.0, 1.0, 0.0, 1.0, 0.0, 1.0, 0.0, 1.0, 0.0, 1.0, 0.0, 1.0, 0.0, 1.0, 0.0, 1.0, 0.0, 1.0, 0.0, 1.0, 0.0, 1.0, 0.0, 1.0, 0.0, 1.0, 0.0, 1.0, 0.0, 1.0, 0.0, 1.0, 0.0, 1.0, 0.0, 1.0, 0.0, 1.0, 0.0, 1.0, 0.0, 1.0, 0.0, 1.0, 0.0, 1.0, 0.0, 1.0, 0.0, 1.0, 0.0, 1.0, 0.0, 1.0, 0.0, 1.0, 0.0, 1.0, 0.0, 1.0, 0.0, 1.0, 0.0, 1.0, 0.0, 1.0, 0.0, 1.0, 0.0, 1.0, 0.0, 1.0, 0.0, 1.0, 0.0, 1.0, 0.0, 1.0, 0.0, 1.0, 0.0, 1.0, 0.0, 1.0, 0.0, 1.0, 0.0, 1.0, 0.0, 1.0, 0.0, 1.0, 0.0, 1.0, 0.0, 1.0, 0.0, 1.0, 0.0, 1.0, 0.0, 1.0, 0.0, 1.0, 0.0, 1.0, 0.0, 1.0, 0.0, 1.0, 0.0, 1.0, 0.0, 1.0, 0.0, 1.0, 0.0, 1.0, 0.0, 1.0, 0.0, 1.0, 0.0, 1.0, 0.0, 1.0, 0.0, 1.0, 0.0, 1.0, 0.0, 1.0, 0.0, 1.0, 0.0, 1.0, 0.0, 1.0, 0.0, 1.0, 0.0, 1.0, 0.0, 1.0, 0.0, 1.0, 0.0, 1.0, 0.0, 1.0, 0.0, 1.0, 0.0, 1.0, 0.0, 1.0, 0.0, 1.0, 0.0, 1.0, 0.0, 1.0, 0.0, 1.0, 0.0, 1.0, 0.0, 1.0, 0.0, 1.0, 0.0, 1.0, 0.0, 1.0, 0.0, 1.0, 0.0, 1.0, 0.0, 1.0, 0.0, 1.0, 0.0, 1.0, 0.0, 1.0, 0.0, 1.0, 0.0, 1.0, 0.0, 1.0, 0.0, 1.0, 0.0, 1.0, 0.0, 1.0, 0.0, 1.0, 0.0, 1.0, 0.0, 1.0, 0.0, 1.0, 0.0, 1.0, 0.0, 1.0, 0.0, 1.0, 0.0, 1.0, 0.0, 1.0, 0.0, 1.0, 0.0, 1.0, 0.0, 1.0, 0.0, 1.0, 0.0, 1.0, 0.0, 1.0, 0.0, 1.0, 0.0, 1.0, 0.0, 1.0, 0.0, 1.0, 0.0, 1.0, 0.0, 1.0, 0.0, 1.0, 0.0, 1.0, 0.0, 1.0, 0.0, 1.0, 0.0, 1.0, 0.0, 1.0, 0.0, 1.0, 0.0, 1.0, 0.0, 1.0, 0.0, 1.0, 0.0, 1.0, 0.0, 1.0, 0.0, 1.0, 0.0, 1.0, 0.0, 1.0, 0.0, 1.0, 0.0, 1.0, 0.0, 1.0, 0.0, 1.0, 0.0, 1.0, 0.0, 1.0, 0.0, 1.0, 0.0, 1.0, 0.0, 1.0, 0.0, 1.0, 0.0, 1.0, 0.0, 1.0, 0.0, 1.0, 0.0, 1.0, 0.0, 1.0, 0.0, 1.0, 0.0, 1.0, 0.0, 1.0, 0.0, 1.0, 0.0, 1.0, 0.0, 1.0, 0.0, 1.0, 0.0, 1.0, 0.0, 1.0, 0.0, 1.0, 0.0, 1.0, 0.0, 1.0, 0.0, 1.0, 0.0, 1.0, 0.0, 1.0, 0.0, 1.0, 0.0, 1.0, 0.0, 1.0, 0.0, 1.0, 0.0, 1.0, 0.0, 1.0, 0.0, 1.0, 0.0, 1.0, 0.0, 1.0, 0.0, 1.0, 0.0, 1.0, 0.0, 1.0, 0.0, 1.0, 0.0, 1.0, 0.0, 1.0, 0.0, 1.0, 0.0, 1.0, 0.0, 1.0, 0.0, 1.0, 0.0, 1.0, 0.0, 1.0, 0.0, 1.0, 0.0, 1.0, 0.0, 1.0, 0.0, 1.0, 0.0, 1.0, 0.0, 1.0, 0.0, 1.0, 0.0, 1.0, 0.0, 1.0, 0.0, 1.0, 0.0, 1.0, 0.0, 1.0, 0.0, 1.0, 0.0, 1.0, 0.0, 1.0, 0.0, 1.0, 0.0, 1.0, 0.0, 1.0, 0.0, 1.0, 0.0, 1.0, 0.0, 1.0, 0.0, 1.0, 0.0, 1.0, 0.0, 1.0, 0.0, 1.0, 0.0, 1.0, 0.0, 1.0, 0.0, 1.0, 0.0, 1.0, 0.0, 1.0, 0.0, 1.0, 0.0, 1.0, 0.0, 1.0, 0.0, 1.0, 0.0, 1.0, 0.0, 1.0, 0.0, 1.0, 0.0, 1.0, 0.0, 1.0, 0.0, 1.0, 0.0, 1.0, 0.0, 1.0, 0.0, 1.0, 0.0, 1.0, 0.0, 1.0, 0.0, 1.0, 0.0, 1.0, 0.0, 1.0, 0.0, 1.0, 0.0, 1.0, 0.0, 1.0, 0.0, 1.0, 0.0, 1.0, 0.0, 1.0, 0.0, 1.0, 0.0, 1.0, 0.0, 1.0, 0.0, 1.0, 0.0, 1.0, 0.0, 1.0, 0.0, 1.0, 0.0, 1.0, 0.0, 1.0, 0.0, 1.0, 0.0, 1.0, 0.0, 1.0, 0.0, 1.0, 0.0, 1.0, 0.0, 1.0, 0.0, 1.0, 0.0, 1.0, 0.0, 1.0, 0.0, 1.0, 0.0, 1.0, 0.0, 1.0, 0.0, 1.0, 0.0, 1.0, 0.0, 1.0, 0.0, 1.0, 0.0, 1.0, 0.0, 1.0, 0.0, 1.0, 0.0, 1.0, 0.0, 1.0, 0.0, 1.0, 0.0, 1.0, 0.0, 1.0, 0.0, 1.0, 0.0, 1.0, 0.0, 1.0, 0.0, 1.0, 0.0, 1.0, 0.0, 1.0, 0.0, 1.0, 0.0, 1.0, 0.0, 1.0, 0.0, 1.0, 0.0, 1.0, 0.0, 1.0, 0.0, 1.0, 0.0, 1.0, 0.0, 1.0, 0.0, 1.0, 0.0, 1.0, 0.0, 1.0, 0.0, 1.0, 0.0, 1.0, 0.0, 1.0, 0.0, 1.0, 0.0, 1.0, 0.0, 1.0, 0.0, 1.0, 0.0, 1.0, 0.0, 1.0, 0.0, 1.0, 0.0, 1.0, 0.0, 1.0, 0.0, 1.0, 0.0, 1.0, 0.0, 1.0, 0.0, 1.0, 0.0, 1.0, 0.0, 1.0, 0.0, 1.0, 0.0, 1.0, 0.0, 1.0, 0.0, 1.0, 0.0, 1.0, 0.0, 1.0, 0.0, 1.0, 0.0, 1.0, 0.0, 1.0, 0.0, 1.0, 0.0, 1.0, 0.0, 1.0, 0.0, 1.0, 0.0, 1.0, 0.0, 1.0, 0.0, 1.0, 0.0, 1.0, 0.0, 1.0, 0.0, 1.0, 0.0, 1.0, 0.0, 1.0, 0.0, 1.0, 0.0, 1.0, 0.0, 1.0, 0.0, 1.0, 0.0, 1.0, 0.0, 1.0, 0.0, 1.0, 0.0, 1.0, 0.0, 1.0, 0.0, 1.0, 0.0, 1.0, 0.0, 1.0, 0.0, 1.0, 0.0, 1.0, 0.0, 1.0, 0.0, 1.0, 0.0, 1.0, 0.0, 1.0, 0.0, 1.0, 0.0, 1.0, 0.0, 1.0, 0.0, 1.0, 0.0, 1.0, 0.0, 1.0, 0.0, 1.0, 0.0, 1.0, 0.0, 1.0, 0.0, 1.0, 0.0, 1.0, 0.0, 1.0, 0.0, 1.0, 0.0, 1.0, 0.0, 1.0, 0.0, 1.0, 0.0, 1.0, 0.0, 1.0, 0.0, 1.0, 0.0, 1.0, 0.0, 1.0, 0.0, 1.0, 0.0, 1.0, 0.0, 1.0, 0.0, 1.0, 0.0, 1.0, 0.0, 1.0, 0.0, 1.0, 0.0, 1.0, 0.0, 1.0, 0.0, 1.0, 0.0, 1.0, 0.0, 1.0, 0.0, 1.0, 0.0, 1.0, 0.0, 1.0, 0.0, 1.0, 0.0, 1.0, 0.0, 1.0, 0.0, 1.0, 0.0, 1.0, 0.0, 1.0, 0.0, 1.0, 0.0, 1.0, 0.0, 1.0, 0.0, 1.0, 0.0, 1.0, 0.0, 1.0, 0.0, 1.0, 0.0, 1.0, 0.0, 1.0, 0.0, 1.0, 0.0, 1.0, 0.0, 1.0, 0.0, 1.0, 0.0, 1.0, 0.0, 1.0, 0.0, 1.0, 0.0, 1.0, 0.0, 1.0, 0.0, 1.0, 0.0, 1.0, 0.0, 1.0, 0.0, 1.0, 0.0, 1.0, 0.0, 1.0, 0.0, 1.0, 0.0, 1.0, 0.0, 1.0, 0.0, 1.0, 0.0, 1.0, 0.0, 1.0, 0.0, 1.0, 0.0, 1.0, 0.0, 1.0, 0.0, 1.0, 0.0, 1.0, 0.0, 1.0, 0.0, 1.0, 0.0, 1.0, 0.0, 1.0, 0.0, 1.0, 0.0, 1.0, 0.0, 1.0, 0.0, 1.0, 0.0, 1.0, 0.0, 1.0, 0.0, 1.0, 0.0, 1.0, 0.0, 1.0, 0.0, 1.0, 0.0, 1.0, 0.0, 1.0, 0.0, 1.0, 0.0, 1.0, 0.0, 1.0, 0.0, 1.0, 0.0, 1.0, 0.0, 1.0, 0.0, 1.0, 0.0, 1.0, 0.0, 1.0, 0.0, 1.0, 0.0, 1.0, 0.0, 1.0, 0.0, 1.0, 0.0, 1.0, 0.0, 1.0, 0.0, 1.0, 0.0, 1.0, 0.0, 1.0, 0.0, 1.0, 0.0, 1.0, 0.0, 1.0, 0.0, 1.0, 0.0, 1.0, 0.0, 1.0, 0.0, 1.0, 0.0, 1.0, 0.0, 1.0, 0.0, 1.0, 0.0, 1.0, 0.0, 1.0, 0.0, 1.0, 0.0, 1.0, 0.0, 1.0, 0.0, 1.0, 0.0, 1.0, 0.0, 1.0, 0.0, 1.0, 0.0, 1.0, 0.0, 1.0, 0.0, 1.0, 0.0, 1.0, 0.0, 1.0, 0.0, 1.0, 0.0, 1.0, 0.0, 1.0, 0.0, 1.0, 0.0, 1.0, 0.0, 1.0, 0.0, 1.0, 0.0, 1.0, 0.0, 1.0, 0.0, 1.0, 0.0, 1.0, 0.0, 1.0, 0.0, 1.0, 0.0, 1.0, 0.0, 1.0, 0.0, 1.0, 0.0, 1.0, 0.0, 1.0, 0.0, 1.0, 0.0, 1.0, 0.0, 1.0, 0.0, 1.0, 0.0, 1.0, 0.0, 1.0, 0.0, 1.0, 0.0, 1.0, 0.0, 1.0, 0.0, 1.0, 0.0, 1.0, 0.0, 1.0, 0.0, 1.0, 0.0, 1.0, 0.0, 1.0, 0.0, 1.0, 0.0, 1.0, 0.0, 1.0, 0.0, 1.0, 0.0, 1.0, 0.0, 1.0, 0.0, 1.0, 0.0, 1.0, 0.0, 1.0, 0.0, 1.0, 0.0, 1.0, 0.0, 1.0, 0.0, 1.0, 0.0, 1.0, 0.0, 1.0, 0.0, 1.0, 0.0, 1.0, 0.0, 1.0, 0.0, 1.0, 0.0, 1.0, 0.0, 1.0, 0.0, 1.0, 0.0, 1.0, 0.0, 1.0, 0.0, 1.0, 0.0, 1.0, 0.0, 1.0, 0.0, 1.0, 0.0, 1.0, 0.0, 1.0, 0.0, 1.0, 0.0, 1.0, 0.0, 1.0, 0.0, 1.0, 0.0, 1.0, 0.0, 1.0, 0.0, 1.0, 0.0, 1.0, 0.0, 1.0, 0.0, 1.0, 0.0, 1.0, 0.0, 1.0, 0.0, 1.0, 0.0, 1.0, 0.0, 1.0, 0.0, 1.0, 0.0, 1.0, 0.0, 1.0, 0.0, 1.0, 0.0, 1.0, 0.0, 1.0, 0.0, 1.0, 0.0, 1.0, 0.0, 1.0, 0.0, 1.0, 0.0, 1.0, 0.0, 1.0, 0.0, 1.0, 0.0, 1.0, 0.0, 1.0, 0.0, 1.0, 0.0, 1.0, 0.0, 1.0, 0.0, 1.0, 0.0, 1.0, 0.0, 1.0, 0.0, 1.0, 0.0, 1.0, 0.0, 1.0, 0.0, 1.0, 0.0, 1.0, 0.0, 1.0, 0.0, 1.0, 0.0, 1.0, 0.0, 1.0, 0.0, 1.0, 0.0, 1.0, 0.0, 1.0, 0.0, 1.0, 0.0, 1.0, 0.0, 1.0, 0.0, 1.0, 0.0, 1.0, 0.0, 1.0, 0.0, 1.0, 0.0, 1.0, 0.0, 1.0, 0.0, 1.0, 0.0, 1.0, 0.0, 1.0, 0.0, 1.0, 0.0, 1.0, 0.0, 1.0, 0.0, 1.0, 0.0, 1.0, 0.0, 1.0, 0.0, 1.0, 0.0, 1.0, 0.0, 1.0, 0.0, 1.0, 0.0, 1.0, 0.0, 1.0, 0.0, 1.0, 0.0, 1.0, 0.0, 1.0, 0.0, 1.0, 0.0, 1.0, 0.0, 1.0, 0.0, 1.0, 0.0, 1.0, 0.0, 1.0, 0.0, 1.0, 0.0, 1.0, 0.0, 1.0, 0.0, 1.0, 0.0, 1.0, 0.0, 1.0, 0.0, 1.0, 0.0, 1.0, 0.0, 1.0, 0.0, 1.0, 0.0, 1.0, 0.0, 1.0, 0.0, 1.0, 0.0, 1.0, 0.0, 1.0, 0.0, 1.0, 0.0, 1.0, 0.0, 1.0, 0.0, 1.0, 0.0, 1.0, 0.0, 1.0, 0.0, 1.0, 0.0, 1.0, 0.0, 1.0, 0.0, 1.0, 0.0, 1.0, 0.0, 1.0, 0.0, 1.0, 0.0, 1.0, 0.0, 1.0, 0.0, 1.0, 0.0, 1.0, 0.0, 1.0, 0.0, 1.0, 0.0, 1.0, 0.0, 1.0, 0.0, 1.0, 0.0, 1.0, 0.0, 1.0, 0.0, 1.0, 0.0, 1.0, 0.0, 1.0, 0.0, 1.0, 0.0, 1.0, 0.0, 1.0, 0.0, 1.0, 0.0, 1.0, 0.0, 1.0, 0.0, 1.0, 0.0, 1.0, 0.0, 1.0, 0.0, 1.0, 0.0, 1.0, 0.0, 1.0, 0.0, 1.0, 0.0, 1.0, 0.0, 1.0, 0.0, 1.0, 0.0, 1.0, 0.0, 1.0, 0.0, 1.0, 0.0, 1.0, 0.0, 1.0, 0.0, 1.0, 0.0, 1.0, 0.0, 1.0, 0.0, 1.0, 0.0, 1.0, 0.0, 1.0, 0.0, 1.0, 0.0, 1.0, 0.0, 1.0, 0.0, 1.0, 0.0, 1.0, 0.0, 1.0, 0.0, 1.0, 0.0, 1.0, 0.0, 1.0, 0.0, 1.0, 0.0, 1.0, 0.0, 1.0, 0.0, 1.0, 0.0, 1.0, 0.0, 1.0, 0.0, 1.0, 0.0, 1.0, 0.0, 1.0, 0.0, 1.0, 0.0, 1.0, 0.0, 1.0, 0.0, 1.0, 0.0, 1.0, 0.0, 1.0, 0.0, 1.0, 0.0, 1.0, 0.0, 1.0, 0.0, 1.0, 0.0, 1.0, 0.0, 1.0, 0.0, 1.0, 0.0, 1.0, 0.0, 1.0, 0.0, 1.0, 0.0, 1.0, 0.0, 1.0, 0.0, 1.0, 0.0, 1.0, 0.0, 1.0, 0.0, 1.0, 0.0, 1.0, 0.0, 1.0, 0.0, 1.0, 0.0, 1.0, 0.0, 1.0, 0.0, 1.0, 0.0, 1.0, 0.0, 1.0, 0.0, 1.0, 0.0, 1.0, 0.0, 1.0, 0.0, 1.0, 0.0, 1.0, 0.0, 1.0, 0.0, 1.0, 0.0, 1.0, 0.0, 1.0, 0.0, 1.0, 0.0, 1.0, 0.0, 1.0, 0.0, 1.0, 0.0, 1.0, 0.0, 1.0, 0.0, 1.0, 0.0, 1.0, 0.0, 1.0, 0.0, 1.0, 0.0, 1.0, 0.0, 1.0, 0.0, 1.0, 0.0, 1.0, 0.0, 1.0, 0.0, 1.0, 0.0, 1.0, 0.0, 1.0, 0.0, 1.0, 0.0, 1.0, 0.0, 1.0, 0.0, 1.0, 0.0, 1.0, 0.0, 1.0, 0.0, 1.0, 0.0, 1.0, 0.0, 1.0, 0.0, 1.0, 0.0, 1.0, 0.0, 1.0, 0.0, 1.0, 0.0, 1.0, 0.0, 1.0, 0.0, 1.0, 0.0, 1.0, 0.0, 1.0, 0.0, 1.0, 0.0, 1.0, 0.0, 1.0, 0.0, 1.0, 0.0, 1.0, 0.0, 1.0, 0.0, 1.0, 0.0, 1.0, 0.0, 1.0, 0.0, 1.0, 0.0, 1.0, 0.0, 1.0, 0.0, 1.0, 0.0, 1.0, 0.0, 1.0, 0.0, 1.0, 0.0, 1.0, 0.0, 1.0, 0.0, 1.0, 0.0, 1.0, 0.0, 1.0, 0.0, 1.0, 0.0, 1.0, 0.0, 1.0, 0.0, 1.0, 0.0, 1.0, 0.0, 1.0, 0.0, 1.0, 0.0, 1.0, 0.0, 1.0, 0.0, 1.0, 0.0, 1.0, 0.0, 1.0, 0.0, 1.0, 0.0, 1.0, 0.0, 1.0, 0.0, 1.0, 0.0, 1.0, 0.0, 1.0, 0.0, 1.0, 0.0, 1.0, 0.0, 1.0, 0.0, 1.0, 0.0, 1.0, 0.0, 1.0, 0.0, 1.0, 0.0, 1.0, 0.0, 1.0, 0.0, 1.0, 0.0, 1.0, 0.0, 1.0, 0.0, 1.0, 0.0, 1.0, 0.0, 1.0, 0.0, 1.0, 0.0, 1.0, 0.0, 1.0, 0.0, 1.0, 0.0, 1.0, 0.0, 1.0, 0.0, 1.0, 0.0, 1.0, 0.0, 1.0, 0.0, 1.0, 0.0, 1.0, 0.0, 1.0, 0.0, 1.0, 0.0, 1.0, 0.0, 1.0, 0.0, 1.0, 0.0, 1.0, 0.0, 1.0, 0.0, 1.0, 0.0, 1.0, 0.0, 1.0, 0.0, 1.0, 0.0, 1.0, 0.0, 1.0, 0.0, 1.0, 0.0, 1.0, 0.0, 1.0, 0.0, 1.0, 0.0, 1.0, 0.0, 1.0, 0.0, 1.0, 0.0, 1.0, 0.0, 1.0, 0.0, 1.0, 0.0, 1.0, 0.0, 1.0, 0.0, 1.0, 0.0, 1.0, 0.0, 1.0, 0.0, 1.0, 0.0, 1.0, 0.0, 1.0, 0.0, 1.0, 0.0, 1.0, 0.0, 1.0, 0.0, 1.0, 0.0, 1.0, 0.0, 1.0, 0.0, 1.0, 0.0, 1.0, 0.0, 1.0, 0.0, 1.0, 0.0, 1.0, 0.0, 1.0, 0.0, 1.0, 0.0, 1.0, 0.0, 1.0, 0.0, 1.0, 0.0, 1.0, 0.0, 1.0, 0.0, 1.0, 0.0, 1.0, 0.0, 1.0, 0.0, 1.0, 0.0, 1.0, 0.0, 1.0, 0.0, 1.0, 0.0, 1.0, 0.0, 1.0, 0.0, 1.0, 0.0, 1.0, 0.0, 1.0, 0.0, 1.0, 0.0, 1.0, 0.0, 1.0, 0.0, 1.0, 0.0, 1.0, 0.0, 1.0, 0.0, 1.0, 0.0, 1.0, 0.0, 1.0, 0.0, 1.0, 0.0, 1.0, 0.0, 1.0, 0.0, 1.0, 0.0, 1.0, 0.0, 1.0, 0.0, 1.0, 0.0, 1.0, 0.0, 1.0, 0.0, 1.0, 0.0, 1.0, 0.0, 1.0, 0.0, 1.0, 0.0, 1.0, 0.0, 1.0, 0.0, 1.0, 0.0, 1.0, 0.0, 1.0, 0.0, 1.0, 0.0, 1.0, 0.0, 1.0, 0.0, 1.0, 0.0, 1.0, 0.0, 1.0, 0.0, 1.0, 0.0, 1.0, 0.0, 1.0, 0.0, 1.0, 0.0, 1.0, 0.0, 1.0, 0.0, 1.0, 0.0, 1.0, 0.0, 1.0, 0.0, 1.0, 0.0, 1.0, 0.0, 1.0, 0.0, 1.0, 0.0, 1.0, 0.0, 1.0, 0.0, 1.0, 0.0, 1.0, 0.0, 1.0, 0.0, 1.0, 0.0, 1.0, 0.0, 1.0, 0.0, 1.0, 0.0, 1.0, 0.0, 1.0, 0.0, 1.0, 0.0, 1.0, 0.0, 1.0, 0.0, 1.0, 0.0, 1.0, 0.0, 1.0, 0.0, 1.0, 0.0, 1.0, 0.0, 1.0, 0.0, 1.0, 0.0, 1.0, 0.0, 1.0, 0.0, 1.0, 0.0, 1.0, 0.0, 1.0, 0.0, 1.0, 0.0, 1.0, 0.0, 1.0, 0.0, 1.0, 0.0, 1.0, 0.0, 1.0, 0.0, 1.0, 0.0, 1.0, 0.0, 1.0, 0.0, 1.0, 0.0, 1.0, 0.0, 1.0, 0.0, 1.0, 0.0, 1.0, 0.0, 1.0, 0.0, 1.0, 0.0, 1.0, 0.0, 1.0, 0.0, 1.0, 0.0, 1.0, 0.0, 1.0, 0.0, 1.0, 0.0, 1.0, 0.0, 1.0, 0.0, 1.0, 0.0, 1.0, 0.0, 1.0, 0.0, 1.0, 0.0, 1.0, 0.0, 1.0, 0.0, 1.0, 0.0, 1.0, 0.0, 1.0, 0.0, 1.0, 0.0, 1.0, 0.0, 1.0, 0.0, 1.0, 0.0, 1.0, 0.0, 1.0, 0.0, 1.0, 0.0, 1.0, 0.0, 1.0, 0.0, 1.0, 0.0, 1.0, 0.0, 1.0, 0.0, 1.0, 0.0, 1.0, 0.0, 1.0, 0.0, 1.0, 0.0, 1.0, 0.0, 1.0, 0.0, 1.0, 0.0, 1.0, 0.0, 1.0, 0.0, 1.0, 0.0, 1.0, 0.0, 1.0, 0.0, 1.0, 0.0, 1.0, 0.0, 1.0, 0.0, 1.0, 0.0, 1.0, 0.0, 1.0, 0.0, 1.0, 0.0, 1.0, 0.0, 1.0, 0.0, 1.0, 0.0, 1.0, 0.0, 1.0, 0.0, 1.0, 0.0, 1.0, 0.0, 1.0, 0.0, 1.0, 0.0, 1.0, 0.0, 1.0, 0.0, 1.0, 0.0, 1.0, 0.0, 1.0, 0.0, 1.0, 0.0, 1.0, 0.0, 1.0, 0.0, 1.0, 0.0, 1.0, 0.0, 1.0, 0.0, 1.0, 0.0, 1.0, 0.0, 1.0, 0.0, 1.0, 0.0, 1.0, 0.0, 1.0, 0.0, 1.0, 0.0, 1.0, 0.0, 1.0, 0.0, 1.0, 0.0, 1.0, 0.0, 1.0, 0.0, 1.0, 0.0, 1.0, 0.0, 1.0, 0.0, 1.0, 0.0, 1.0, 0.0, 1.0, 0.0, 1.0, 0.0, 1.0, 0.0, 1.0, 0.0, 1.0, 0.0, 1.0, 0.0, 1.0, 0.0, 1.0, 0.0, 1.0, 0.0, 1.0, 0.0, 1.0, 0.0, 1.0, 0.0, 1.0, 0.0, 1.0, 0.0, 1.0, 0.0, 1.0, 0.0, 1.0, 0.0, 0.0, 1.0, 0.0, 1.0, 0.0, 0.0, 0.0, 0.0, 0.0, 1.0, 0.0, 1.0, 0.0, 0.0, 0.0, 0.0, 0.0, 1.0, 0.0, 1.0, 0.0, 0.0, 0.0, 0.0, 0.0, 1.0, 0.0, 1.0, 0.0, 0.0, 0.0, 0.0, 0.0, 1.0, 0.0, 1.0, 0.0, 0.0, 0.0, 0.0, 0.0, 1.0, 0.0, 1.0, 0.0, 0.0, 0.0, 0.0, 0.0, 1.0, 0.0, 1.0, 0.0, 0.0, 0.0, 0.0, 0.0, 1.0, 0.0, 1.0, 0.0, 0.0, 0.0, 0.0, 0.0, 1.0, 0.0, 1.0, 0.0, 0.0, 0.0, 0.0, 0.0, 1.0, 0.0, 1.0, 0.0, 0.0, 0.0, 0.0, 0.0, 1.0, 0.0, 1.0, 0.0, 0.0, 0.0, 0.0, 0.0, 1.0, 0.0, 1.0, 0.0, 0.0, 0.0, 0.0, 0.0, 1.0, 0.0, 1.0, 0.0, 0.0, 0.0, 0.0, 0.0, 1.0, 0.0, 1.0, 0.0, 0.0, 0.0, 0.0, 0.0, 1.0, 0.0, 1.0, 0.0, 0.0, 0.0, 0.0, 0.0, 1.0, 0.0, 1.0, 0.0, 0.0, 0.0, 0.0, 0.0, 1.0, 0.0, 1.0, 0.0, 0.0, 0.0, 0.0, 0.0, 1.0, 0.0, 1.0, 0.0, 0.0, 0.0, 0.0, 0.0, 1.0, 0.0, 1.0, 0.0, 0.0, 0.0, 0.0, 0.0, 1.0, 0.0, 1.0, 0.0, 0.0, 0.0, 0.0, 0.0, 1.0, 0.0, 1.0, 0.0, 0.0, 0.0, 0.0, 0.0, 1.0, 0.0, 1.0, 0.0, 0.0, 0.0, 0.0, 0.0, 1.0, 0.0, 1.0, 0.0, 0.0, 0.0, 0.0, 0.0, 1.0, 0.0, 1.0, 0.0, 0.0, 0.0, 0.0, 0.0, 1.0, 0.0, 1.0, 0.0, 0.0, 0.0, 0.0, 0.0, 1.0, 0.0, 1.0, 0.0, 0.0, 0.0, 0.0, 0.0, 1.0, 0.0, 1.0, 0.0, 0.0, 0.0, 0.0, 0.0, 1.0, 0.0, 1.0, 0.0, 0.0, 0.0, 0.0, 0.0, 1.0, 0.0, 1.0, 0.0, 0.0, 0.0, 0.0, 0.0, 1.0, 0.0, 1.0, 0.0, 0.0, 0.0, 0.0, 0.0, 1.0, 0.0, 1.0, 0.0, 0.0, 0.0, 0.0, 0.0, 1.0, 0.0, 1.0, 0.0, 0.0, 0.0, 0.0, 0.0, 1.0, 0.0, 1.0, 0.0, 0.0, 0.0, 0.0, 0.0, 1.0, 0.0, 1.0, 0.0, 0.0, 0.0, 0.0, 0.0, 1.0, 0.0, 1.0, 0.0, 0.0, 0.0, 0.0, 0.0, 1.0, 0.0, 1.0, 0.0, 0.0, 0.0, 0.0, 0.0, 1.0, 0.0, 1.0, 0.0, 0.0, 0.0, 0.0, 0.0, 1.0, 0.0, 1.0, 0.0, 0.0, 0.0, 0.0, 0.0, 1.0, 0.0, 1.0, 0.0, 0.0, 0.0, 0.0, 0.0, 1.0, 0.0, 1.0, 0.0, 0.0, 0.0, 0.0, 0.0, 1.0, 0.0, 1.0, 0.0, 0.0, 0.0, 0.0, 0.0, 1.0, 0.0, 1.0, 0.0, 0.0, 0.0, 0.0, 0.0, 1.0, 0.0, 1.0, 0.0, 0.0, 0.0, 0.0, 0.0, 1.0, 0.0, 1.0, 0.0, 0.0, 0.0, 0.0, 0.0, 1.0, 0.0, 1.0, 0.0, 0.0, 0.0, 0.0, 0.0, 1.0, 0.0, 1.0, 0.0, 0.0, 0.0, 0.0, 0.0, 1.0, 0.0, 1.0, 0.0, 0.0, 0.0, 0.0, 0.0, 1.0, 0.0, 1.0, 0.0, 0.0, 0.0, 0.0, 0.0, 1.0, 0.0, 1.0, 0.0, 0.0, 0.0, 1.0, 1.0, 1.0, 1.0, 0.0, 0.0, 1.0, 0.0, 0.0, 0.0, 0.0, 0.0, 0.0, 0.0, 0.0, 0.0, 0.0, 0.0, 0.0, 0.0, 0.0, 0.0, 0.0, 0.0, 0.0, 0.0, 0.0, 0.0, 0.0, 0.0, 0.0, 0.0, 0.0, 0.0, 0.0, 0.0, 0.0, 0.0, 0.0, 0.0, 0.0, 0.0, 0.0, 0.0, 0.0, 0.0, 0.0, 0.0, 0.0, 0.0, 0.0, 0.0, 0.0, 0.0, 0.0, 0.0, 0.0, 0.0, 0.0, 0.0, 0.0, 0.0, 0.0, 0.0, 0.0, 0.0, 0.0, 0.0, 0.0, 0.0, 0.0, 0.0])
me_plane_002.update()
me_plane_001 = bpy.data.meshes.new('Plane.001')
me_plane_001.from_pydata([(-37.44, 5.148, 0.0317), (-38.01, 5.19, 0.0317), (-37.36, 6.181, 0.0317), (-38.06, 6.103, 0.0317), (-38.15, 3.684, 0.0317), (-37.6, 3.553, 0.0317), (-38.56, 2.632, 0.0317), (-38.02, 2.432, 0.0317), (-39.08, 1.216, 0.0317), (-38.53, 1.055, 0.0317), (-39.42, -0.3379, 0.0317), (-38.86, -0.444, 0.0317), (-39.6, -1.598, 0.0317), (-39.05, -1.46, 0.0317), (-38.66, -2.875, 0.0317), (-38.23, -2.511, 0.0317), (-37.93, -3.655, 0.0317), (-37.41, -3.439, 0.0317), (-37.9, -4.818, 0.0317), (-37.33, -4.759, 0.0317), (-37.53, -6.916, 0.0317), (-37.03, -6.645, 0.0317), (-36.65, -7.683, 0.0317), (-36.57, -7.12, 0.0317), (-35.71, -7.27, 0.0317), (-36.11, -6.86, 0.0317), (-35.25, -6.422, 0.0317), (-35.69, -6.053, 0.0317), (-34.09, -5.546, 0.0317), (-34.47, -5.117, 0.0317), (-33.65, -5.06, 0.0317), (-33.82, -4.517, 0.0317), (-33.29, -5.114, 0.0317), (-32.94, -4.67, 0.0317), (-33.04, -5.841, 0.0317), (-32.47, -5.754, 0.0317), (-33.11, -6.762, 0.0317), (-32.55, -6.851, 0.0317), (-33.65, -8.973, 0.0317), (-33.09, -9.098, 0.0317), (-33.92, -10.35, 0.0317), (-33.36, -10.31, 0.0317), (-33.64, -11.18, 0.0317), (-33.19, -10.83, 0.0317), (-32.75, -11.79, 0.0317), (-32.48, -11.29, 0.0317), (-30.29, -12.84, 0.0317), (-30.11, -12.3, 0.0317), (-28.08, -13.34, 0.0317), (-28.02, -12.78, 0.0317), (-26.5, -13.34, 0.0317), (-26.47, -12.77, 0.0317), (-24.93, -13.49, 0.0317), (-24.48, -12.9, 0.0317), (-24.6, -13.94, 0.0317), (-24.26, -13.78, 0.0317), (-24.4, -14.7, 0.0317), (-23.84, -14.63, 0.0317), (-24.4, -16.04, 0.0317), (-23.83, -16.07, 0.0317), (-24.53, -17.27, 0.0317), (-23.97, -17.16, 0.0317), (-23.56, -19.01, 0.0317), (-23.07, -18.73, 0.0317), (-22.79, -20.41, 0.0317), (-22.32, -20.1, 0.0317), (-21.47, -22.09, 0.0317), (-21.13, -21.63, 0.0317), (-20.28, -22.56, 0.0317), (-20.18, -21.99, 0.0317), (-19.6, -22.53, 0.0317), (-19.6, -21.98, 0.0317), (-23.08, -13.11, 0.0317), (-23.28, -13.99, 0.0317), (-22.02, -13.43, 0.0317), (-22.46, -14.21, 0.0317), (-21.29, -14.1, 0.0317), (-21.76, -14.87, 0.0317), (-20.16, -14.53, 0.0317), (-20.21, -15.43, 0.0317), (-18.88, -14.22, 0.0317), (-18.81, -15.12, 0.0317), (-17.39, -14.38, 0.0317), (-17.08, -15.23, 0.0317), (-16.37, -13.3, 0.0317), (-15.77, -13.98, 0.0317), (-14.45, -11.79, 0.0317), (-13.94, -12.54, 0.0317), (-12.26, -10.48, 0.0317), (-12.02, -11.35, 0.0317), (-10.76, -10.47, 0.0317), (-10.93, -11.36, 0.0317), (-8.964, -11.17, 0.0317), (-9.324, -12.0, 0.0317), (-7.178, -12.02, 0.0317), (-7.534, -12.85, 0.0317), (-5.492, -12.67, 0.0317), (-5.734, -13.54, 0.0317), (-4.301, -12.88, 0.0317), (-4.421, -13.77, 0.0317), (-2.872, -13.01, 0.0317), (-2.9, -13.91, 0.0317), (-1.428, -12.97, 0.0317), (-1.305, -13.86, 0.0317), (-0.5816, -12.76, 0.0317), (-0.3629, -13.63, 0.0317), (-19.45, -24.21, 0.0317), (-20.11, -24.34, 0.0317), (-18.7, -26.64, 0.0317), (-19.35, -26.83, 0.0317), (-18.16, -28.61, 0.0317), (-18.81, -28.8, 0.0317), (-17.54, -30.52, 0.0317), (-18.18, -30.73, 0.0317), (-17.02, -32.0, 0.0317), (-17.76, -32.42, 0.0317), (-16.55, -32.72, 0.0317), (-16.98, -32.96, 0.0317), (-17.28, -34.54, 0.0317), (-18.17, -34.22, 0.0317), (-18.08, -36.1, 0.0317), (-18.98, -35.79, 0.0317), (-18.43, -37.87, 0.0317), (-19.35, -37.69, 0.0317), (-18.73, -39.39, 0.0317), (-19.67, -39.29, 0.0317), (-18.78, -41.29, 0.0317), (-19.71, -41.15, 0.0317), (-19.1, -42.41, 0.0317), (-20.02, -42.18, 0.0317), (-19.36, -43.62, 0.0317), (-20.21, -43.2, 0.0317), (-20.28, -44.71, 0.0317), (-20.9, -43.99, 0.0317), (-21.4, -45.41, 0.0317), (-21.92, -44.63, 0.0317), (-22.29, -46.04, 0.0317), (-22.82, -45.25, 0.0317), (-23.04, -46.53, 0.0317), (-23.68, -45.83, 0.0317), (-23.55, -47.16, 0.0317), (-24.33, -46.63, 0.0317), (-24.08, -48.1, 0.0317), (-24.96, -47.75, 0.0317), (-24.42, -49.6, 0.0317), (-25.34, -49.38, 0.0317), (-24.74, -50.96, 0.0317), (-25.65, -50.7, 0.0317), (-25.29, -52.52, 0.0317), (-26.08, -52.0, 0.0317), (-26.48, -53.64, 0.0317), (-27.12, -52.94, 0.0317), (-27.67, -54.73, 0.0317), (-28.25, -53.99, 0.0317), (-28.76, -55.44, 0.0317), (-29.22, -54.62, 0.0317), (-30.5, -56.29, 0.0317), (-30.97, -55.47, 0.0317), (-31.81, -57.16, 0.0317), (-32.34, -56.39, 0.0317), (-32.87, -57.92, 0.0317), (-33.52, -57.24, 0.0317), (-33.99, -58.91, 0.0317), (-34.72, -58.31, 0.0317), (-35.47, -60.55, 0.0317), (-36.28, -60.06, 0.0317), (-35.93, -61.82, 0.0317), (-36.81, -61.47, 0.0317), (-36.74, -63.72, 0.0317), (-37.6, -63.33, 0.0317), (-37.68, -65.6, 0.0317), (-38.54, -65.2, 0.0317), (-38.53, -67.6, 0.0317), (-39.39, -67.23, 0.0317), (-39.55, -69.92, 0.0317), (-40.42, -69.56, 0.0317), (-40.22, -71.66, 0.0317), (-41.0, -71.13, 0.0317), (-41.29, -72.64, 0.0317), (-41.9, -71.93, 0.0317), (-43.14, -74.12, 0.0317), (-43.45, -73.23, 0.0317), (-45.14, -74.1, 0.0317), (-45.02, -73.16, 0.0317), (-46.8, -73.72, 0.0317), (-46.49, -72.82, 0.0317), (-47.95, -73.34, 0.0317), (-47.48, -72.35, 0.0317), (-49.13, -72.5, 0.0317), (-48.83, -71.76, 0.0317), (-50.14, -72.25, 0.0317), (-49.86, -71.34, 0.0317), (-52.61, -71.76, 0.0317), (-52.39, -70.84, 0.0317), (-55.22, -71.04, 0.0317), (-54.97, -70.13, 0.0317), (-56.54, -70.69, 0.0317), (-56.33, -69.77, 0.0317), (-58.97, -70.24, 0.0317), (-58.73, -69.33, 0.0317), (-61.37, -69.46, 0.0317), (-60.99, -68.59, 0.0317), (-62.87, -68.61, 0.0317), (-62.34, -67.83, 0.0317), (-63.9, -67.77, 0.0317), (-63.28, -67.06, 0.0317), (-64.89, -66.82, 0.0317), (-64.34, -66.05, 0.0317), (-66.03, -66.22, 0.0317), (-65.8, -65.3, 0.0317), (-67.07, -66.21, 0.0317), (-67.35, -65.31, 0.0317), (-67.97, -66.87, 0.0317), (-68.6, -66.17, 0.0317), (-68.87, -67.9, 0.0317), (-69.66, -67.37, 0.0317), (-69.71, -69.51, 0.0317), (-70.34, -68.81, 0.0317), (-72.12, -70.39, 0.0317), (-72.04, -69.45, 0.0317), (-73.55, -69.61, 0.0317), (-72.94, -68.89, 0.0317), (-74.76, -68.17, 0.0317), (-73.97, -67.65, 0.0317), (-75.61, -66.5, 0.0317), (-74.81, -66.0, 0.0317), (-76.54, -65.23, 0.0317), (-75.76, -64.69, 0.0317), (-77.27, -64.1, 0.0317), (-76.64, -63.4, 0.0317), (-78.93, -63.26, 0.0317), (-78.64, -62.36, 0.0317), (-81.34, -62.88, 0.0317), (-81.24, -61.94, 0.0317), (-83.5, -62.79, 0.0317), (-83.47, -61.85, 0.0317), (-85.18, -62.73, 0.0317), (-85.45, -61.82, 0.0317), (-86.38, -63.58, 0.0317), (-86.84, -62.75, 0.0317), (-87.69, -64.09, 0.0317), (-87.68, -63.14, 0.0317), (-89.09, -63.5, 0.0317), (-88.51, -62.75, 0.0317), (-90.13, -62.22, 0.0317), (-89.34, -61.7, 0.0317), (-91.33, -59.97, 0.0317), (-90.47, -59.57, 0.0317), (-92.16, -57.91, 0.0317), (-91.34, -57.43, 0.0317), (-92.87, -57.01, 0.0317), (-92.42, -56.18, 0.0317), (-94.92, -56.8, 0.0317), (-94.93, -55.86, 0.0317), (-96.28, -56.98, 0.0317), (-96.69, -56.13, 0.0317), (-97.63, -58.27, 0.0317), (-98.21, -57.52, 0.0317), (-99.12, -59.2, 0.0317), (-99.58, -58.38, 0.0317), (-100.9, -60.01, 0.0317), (-100.8, -59.08, 0.0317), (-102.4, -58.57, 0.0317), (-101.6, -58.11, 0.0317), (-102.8, -57.28, 0.0317), (-101.8, -57.25, 0.0317), (-102.4, -55.6, 0.0317), (-101.6, -56.08, 0.0317), (-101.1, -54.47, 0.0317), (-100.6, -55.24, 0.0317), (-99.28, -53.41, 0.0317), (-98.7, -54.15, 0.0317), (-98.08, -52.21, 0.0317), (-97.31, -52.76, 0.0317), (-97.49, -51.08, 0.0317), (-96.56, -51.29, 0.0317), (-97.54, -49.38, 0.0317), (-96.6, -49.33, 0.0317), (-97.67, -48.09, 0.0317), (-96.74, -47.94, 0.0317), (-97.87, -47.19, 0.0317), (-96.98, -46.87, 0.0317), (-98.18, -46.54, 0.0317), (-97.57, -45.82, 0.0317), (-98.63, -46.38, 0.0317), (-98.73, -45.44, 0.0317), (-99.3, -46.8, 0.0317), (-99.94, -46.1, 0.0317), (-99.77, -47.49, 0.0317), (-100.5, -46.93, 0.0317), (-100.5, -48.45, 0.0317), (-101.2, -47.85, 0.0317), (-101.4, -49.42, 0.0317), (-101.8, -48.58, 0.0317), (-103.4, -49.65, 0.0317), (-103.3, -48.71, 0.0317), (-105.8, -48.87, 0.0317), (-105.3, -48.05, 0.0317), (-107.1, -47.66, 0.0317), (-106.4, -47.03, 0.0317), (-108.2, -46.09, 0.0317), (-107.7, -45.29, 0.0317), (-111.0, -45.71, 0.0317), (-110.9, -44.77, 0.0317), (-114.3, -45.58, 0.0317), (-114.2, -44.64, 0.0317), (-117.2, -45.48, 0.0317), (-117.0, -44.56, 0.0317), (-119.4, -44.46, 0.0317), (-118.8, -43.79, 0.0317), (-119.9, -43.35, 0.0317), (-119.4, -42.57, 0.0317), (-120.7, -43.32, 0.0317), (-121.0, -42.43, 0.0317), (-121.7, -44.25, 0.0317), (-122.2, -43.47, 0.0317), (-123.1, -44.96, 0.0317), (-123.5, -44.09, 0.0317), (-124.9, -45.58, 0.0317), (-124.9, -44.64, 0.0317), (-126.7, -44.72, 0.0317), (-126.3, -43.88, 0.0317), (-128.3, -43.9, 0.0317), (-128.0, -43.01, 0.0317), (-129.2, -43.68, 0.0317), (-129.5, -42.78, 0.0317), (-129.9, -44.48, 0.0317), (-130.6, -43.86, 0.0317), (-130.7, -45.49, 0.0317), (-131.6, -45.08, 0.0317), (-131.5, -48.92, 0.0317), (-132.4, -48.72, 0.0317), (-132.7, -54.49, 0.0317), (-133.6, -54.41, 0.0317), (-132.6, -55.75, 0.0317), (-133.6, -55.65, 0.0317), (-132.8, -56.5, 0.0317), (-133.6, -55.97, 0.0317), (-134.2, -57.52, 0.0317), (-134.8, -56.75, 0.0317), (-138.8, -60.87, 0.0317), (-139.4, -60.1, 0.0317), (-48.88, -74.22, 0.0317), (-49.98, -73.27, 0.0317), (-49.82, -75.6, 0.0317), (-50.97, -74.72, 0.0317), (-50.44, -76.33, 0.0317), (-51.62, -75.49, 0.0317), (-51.11, -77.41, 0.0317), (-52.52, -77.09, 0.0317), (-51.07, -77.91, 0.0317), (-52.41, -78.45, 0.0317), (-50.55, -78.49, 0.0317), (-51.66, -79.43, 0.0317), (-49.71, -79.45, 0.0317), (-50.64, -80.56, 0.0317), (-48.92, -79.95, 0.0317), (-49.57, -81.25, 0.0317), (-47.39, -80.52, 0.0317), (-48.05, -81.8, 0.0317), (-46.6, -81.05, 0.0317), (-47.42, -82.24, 0.0317)], [], [(0, 1, 3, 2), (1, 0, 5, 4), (4, 5, 7, 6), (6, 7, 9, 8), (8, 9, 11, 10), (10, 11, 13, 12), (12, 13, 15, 14), (14, 15, 17, 16), (16, 17, 19, 18), (18, 19, 21, 20), (20, 21, 23, 22), (22, 23, 25, 24), (24, 25, 27, 26), (26, 27, 29, 28), (28, 29, 31, 30), (30, 31, 33, 32), (32, 33, 35, 34), (34, 35, 37, 36), (36, 37, 39, 38), (38, 39, 41, 40), (40, 41, 43, 42), (42, 43, 45, 44), (44, 45, 47, 46), (46, 47, 49, 48), (48, 49, 51, 50), (50, 51, 53, 52), (52, 53, 55, 54), (54, 55, 57, 56), (56, 57, 59, 58), (58, 59, 61, 60), (60, 61, 63, 62), (62, 63, 65, 64), (64, 65, 67, 66), (66, 67, 69, 68), (68, 69, 71, 70), (55, 53, 72, 73), (73, 72, 74, 75), (75, 74, 76, 77), (77, 76, 78, 79), (79, 78, 80, 81), (81, 80, 82, 83), (83, 82, 84, 85), (85, 84, 86, 87), (87, 86, 88, 89), (89, 88, 90, 91), (91, 90, 92, 93), (93, 92, 94, 95), (95, 94, 96, 97), (97, 96, 98, 99), (99, 98, 100, 101), (101, 100, 102, 103), (103, 102, 104, 105), (68, 70, 106, 107), (107, 106, 108, 109), (109, 108, 110, 111), (111, 110, 112, 113), (113, 112, 114, 115), (115, 114, 116, 117), (115, 117, 118, 119), (119, 118, 120, 121), (121, 120, 122, 123), (123, 122, 124, 125), (125, 124, 126, 127), (127, 126, 128, 129), (129, 128, 130, 131), (131, 130, 132, 133), (133, 132, 134, 135), (135, 134, 136, 137), (137, 136, 138, 139), (139, 138, 140, 141), (141, 140, 142, 143), (143, 142, 144, 145), (145, 144, 146, 147), (147, 146, 148, 149), (149, 148, 150, 151), (151, 150, 152, 153), (153, 152, 154, 155), (155, 154, 156, 157), (157, 156, 158, 159), (159, 158, 160, 161), (161, 160, 162, 163), (163, 162, 164, 165), (165, 164, 166, 167), (167, 166, 168, 169), (169, 168, 170, 171), (171, 170, 172, 173), (173, 172, 174, 175), (175, 174, 176, 177), (177, 176, 178, 179), (179, 178, 180, 181), (181, 180, 182, 183), (183, 182, 184, 185), (185, 184, 186, 187), (187, 186, 188, 189), (189, 188, 190, 191), (191, 190, 192, 193), (193, 192, 194, 195), (195, 194, 196, 197), (197, 196, 198, 199), (199, 198, 200, 201), (201, 200, 202, 203), (203, 202, 204, 205), (205, 204, 206, 207), (207, 206, 208, 209), (209, 208, 210, 211), (211, 210, 212, 213), (213, 212, 214, 215), (215, 214, 216, 217), (217, 216, 218, 219), (219, 218, 220, 221), (221, 220, 222, 223), (223, 222, 224, 225), (225, 224, 226, 227), (227, 226, 228, 229), (229, 228, 230, 231), (231, 230, 232, 233), (233, 232, 234, 235), (235, 234, 236, 237), (237, 236, 238, 239), (239, 238, 240, 241), (241, 240, 242, 243), (243, 242, 244, 245), (245, 244, 246, 247), (247, 246, 248, 249), (249, 248, 250, 251), (251, 250, 252, 253), (253, 252, 254, 255), (255, 254, 256, 257), (257, 256, 258, 259), (259, 258, 260, 261), (261, 260, 262, 263), (263, 262, 264, 265), (265, 264, 266, 267), (267, 266, 268, 269), (269, 268, 270, 271), (271, 270, 272, 273), (273, 272, 274, 275), (275, 274, 276, 277), (277, 276, 278, 279), (279, 278, 280, 281), (281, 280, 282, 283), (283, 282, 284, 285), (285, 284, 286, 287), (287, 286, 288, 289), (289, 288, 290, 291), (291, 290, 292, 293), (293, 292, 294, 295), (295, 294, 296, 297), (297, 296, 298, 299), (299, 298, 300, 301), (301, 300, 302, 303), (303, 302, 304, 305), (305, 304, 306, 307), (307, 306, 308, 309), (309, 308, 310, 311), (311, 310, 312, 313), (313, 312, 314, 315), (315, 314, 316, 317), (317, 316, 318, 319), (319, 318, 320, 321), (321, 320, 322, 323), (323, 322, 324, 325), (325, 324, 326, 327), (327, 326, 328, 329), (329, 328, 330, 331), (331, 330, 332, 333), (333, 332, 334, 335), (335, 334, 336, 337), (337, 336, 338, 339), (339, 338, 340, 341), (188, 186, 342, 343), (343, 342, 344, 345), (345, 344, 346, 347), (347, 346, 348, 349), (349, 348, 350, 351), (351, 350, 352, 353), (353, 352, 354, 355), (355, 354, 356, 357), (357, 356, 358, 359), (359, 358, 360, 361)])
_uv = me_plane_001.uv_layers.new(name='UVMap')
_uv.uv.foreach_set('vector', [0.0, 1.0, 0.0, 1.0, 0.0, 1.0, 0.0, 1.0, 0.0, 1.0, 0.0, 1.0, 0.0, 1.0, 0.0, 1.0, 0.0, 1.0, 0.0, 1.0, 0.0, 1.0, 0.0, 1.0, 0.0, 1.0, 0.0, 1.0, 0.0, 1.0, 0.0, 1.0, 0.0, 1.0, 0.0, 1.0, 0.0, 1.0, 0.0, 1.0, 0.0, 1.0, 0.0, 1.0, 0.0, 1.0, 0.0, 1.0, 0.0, 1.0, 0.0, 1.0, 0.0, 1.0, 0.0, 1.0, 0.0, 1.0, 0.0, 1.0, 0.0, 1.0, 0.0, 1.0, 0.0, 1.0, 0.0, 1.0, 0.0, 1.0, 0.0, 1.0, 0.0, 1.0, 0.0, 1.0, 0.0, 1.0, 0.0, 1.0, 0.0, 1.0, 0.0, 1.0, 0.0, 1.0, 0.0, 1.0, 0.0, 1.0, 0.0, 1.0, 0.0, 1.0, 0.0, 1.0, 0.0, 1.0, 0.0, 1.0, 0.0, 1.0, 0.0, 1.0, 0.0, 1.0, 0.0, 1.0, 0.0, 1.0, 0.0, 1.0, 0.0, 1.0, 0.0, 1.0, 0.0, 1.0, 0.0, 1.0, 0.0, 1.0, 0.0, 1.0, 0.0, 1.0, 0.0, 1.0, 0.0, 1.0, 0.0, 1.0, 0.0, 1.0, 0.0, 1.0, 0.0, 1.0, 0.0, 1.0, 0.0, 1.0, 0.0, 1.0, 0.0, 1.0, 0.0, 1.0, 0.0, 1.0, 0.0, 1.0, 0.0, 1.0, 0.0, 1.0, 0.0, 1.0, 0.0, 1.0, 0.0, 1.0, 0.0, 1.0, 0.0, 1.0, 0.0, 1.0, 0.0, 1.0, 0.0, 1.0, 0.0, 1.0, 0.0, 1.0, 0.0, 1.0, 0.0, 1.0, 0.0, 1.0, 0.0, 1.0, 0.0, 1.0, 0.0, 1.0, 0.0, 1.0, 0.0, 1.0, 0.0, 1.0, 0.0, 1.0, 0.0, 1.0, 0.0, 1.0, 0.0, 1.0, 0.0, 1.0, 0.0, 1.0, 0.0, 1.0, 0.0, 1.0, 0.0, 1.0, 0.0, 1.0, 0.0, 1.0, 0.0, 1.0, 0.0, 1.0, 0.0, 1.0, 0.0, 1.0, 0.0, 1.0, 0.0, 1.0, 0.0, 1.0, 0.0, 1.0, 0.0, 1.0, 0.0, 1.0, 0.0, 1.0, 0.0, 1.0, 0.0, 1.0, 0.0, 1.0, 0.0, 1.0, 0.0, 1.0, 0.0, 1.0, 0.0, 1.0, 0.0, 1.0, 0.0, 1.0, 0.0, 1.0, 0.0, 1.0, 0.0, 1.0, 0.0, 1.0, 0.0, 1.0, 0.0, 1.0, 0.0, 1.0, 0.0, 1.0, 0.0, 1.0, 0.0, 1.0, 0.0, 1.0, 0.0, 1.0, 0.0, 1.0, 0.0, 1.0, 0.0, 1.0, 0.0, 1.0, 0.0, 1.0, 0.0, 1.0, 0.0, 1.0, 0.0, 1.0, 0.0, 1.0, 0.0, 1.0, 0.0, 1.0, 0.0, 1.0, 0.0, 1.0, 0.0, 1.0, 0.0, 1.0, 0.0, 1.0, 0.0, 1.0, 0.0, 1.0, 0.0, 1.0, 0.0, 1.0, 0.0, 1.0, 0.0, 1.0, 0.0, 1.0, 0.0, 1.0, 0.0, 1.0, 0.0, 1.0, 0.0, 1.0, 0.0, 1.0, 0.0, 1.0, 0.0, 1.0, 0.0, 1.0, 0.0, 1.0, 0.0, 1.0, 0.0, 1.0, 0.0, 1.0, 0.0, 1.0, 0.0, 1.0, 0.0, 1.0, 0.0, 1.0, 0.0, 1.0, 0.0, 1.0, 0.0, 1.0, 0.0, 1.0, 0.0, 1.0, 0.0, 1.0, 0.0, 1.0, 0.0, 1.0, 0.0, 1.0, 0.0, 1.0, 0.0, 1.0, 0.0, 1.0, 0.0, 1.0, 0.0, 1.0, 0.0, 1.0, 0.0, 1.0, 0.0, 1.0, 0.0, 1.0, 0.0, 1.0, 0.0, 1.0, 0.0, 1.0, 0.0, 1.0, 0.0, 1.0, 0.0, 1.0, 0.0, 1.0, 0.0, 1.0, 0.0, 1.0, 0.0, 1.0, 0.0, 1.0, 0.0, 1.0, 0.0, 1.0, 0.0, 1.0, 0.0, 1.0, 0.0, 1.0, 0.0, 1.0, 0.0, 1.0, 0.0, 1.0, 0.0, 1.0, 0.0, 1.0, 0.0, 1.0, 0.0, 1.0, 0.0, 1.0, 0.0, 1.0, 0.0, 1.0, 0.0, 1.0, 0.0, 1.0, 0.0, 1.0, 0.0, 1.0, 0.0, 1.0, 0.0, 1.0, 0.0, 1.0, 0.0, 1.0, 0.0, 1.0, 0.0, 1.0, 0.0, 1.0, 0.0, 1.0, 0.0, 1.0, 0.0, 1.0, 0.0, 1.0, 0.0, 1.0, 0.0, 1.0, 0.0, 1.0, 0.0, 1.0, 0.0, 1.0, 0.0, 1.0, 0.0, 1.0, 0.0, 1.0, 0.0, 1.0, 0.0, 1.0, 0.0, 1.0, 0.0, 1.0, 0.0, 1.0, 0.0, 1.0, 0.0, 1.0, 0.0, 1.0, 0.0, 1.0, 0.0, 1.0, 0.0, 1.0, 0.0, 1.0, 0.0, 1.0, 0.0, 1.0, 0.0, 1.0, 0.0, 1.0, 0.0, 1.0, 0.0, 1.0, 0.0, 1.0, 0.0, 1.0, 0.0, 1.0, 0.0, 1.0, 0.0, 1.0, 0.0, 1.0, 0.0, 1.0, 0.0, 1.0, 0.0, 1.0, 0.0, 1.0, 0.0, 1.0, 0.0, 1.0, 0.0, 1.0, 0.0, 1.0, 0.0, 1.0, 0.0, 1.0, 0.0, 1.0, 0.0, 1.0, 0.0, 1.0, 0.0, 1.0, 0.0, 1.0, 0.0, 1.0, 0.0, 1.0, 0.0, 1.0, 0.0, 1.0, 0.0, 1.0, 0.0, 1.0, 0.0, 1.0, 0.0, 1.0, 0.0, 1.0, 0.0, 1.0, 0.0, 1.0, 0.0, 1.0, 0.0, 1.0, 0.0, 1.0, 0.0, 1.0, 0.0, 1.0, 0.0, 1.0, 0.0, 1.0, 0.0, 1.0, 0.0, 1.0, 0.0, 1.0, 0.0, 1.0, 0.0, 1.0, 0.0, 1.0, 0.0, 1.0, 0.0, 1.0, 0.0, 1.0, 0.0, 1.0, 0.0, 1.0, 0.0, 1.0, 0.0, 1.0, 0.0, 1.0, 0.0, 1.0, 0.0, 1.0, 0.0, 1.0, 0.0, 1.0, 0.0, 1.0, 0.0, 1.0, 0.0, 1.0, 0.0, 1.0, 0.0, 1.0, 0.0, 1.0, 0.0, 1.0, 0.0, 1.0, 0.0, 1.0, 0.0, 1.0, 0.0, 1.0, 0.0, 1.0, 0.0, 1.0, 0.0, 1.0, 0.0, 1.0, 0.0, 1.0, 0.0, 1.0, 0.0, 1.0, 0.0, 1.0, 0.0, 1.0, 0.0, 1.0, 0.0, 1.0, 0.0, 1.0, 0.0, 1.0, 0.0, 1.0, 0.0, 1.0, 0.0, 1.0, 0.0, 1.0, 0.0, 1.0, 0.0, 1.0, 0.0, 1.0, 0.0, 1.0, 0.0, 1.0, 0.0, 1.0, 0.0, 1.0, 0.0, 1.0, 0.0, 1.0, 0.0, 1.0, 0.0, 1.0, 0.0, 1.0, 0.0, 1.0, 0.0, 1.0, 0.0, 1.0, 0.0, 1.0, 0.0, 1.0, 0.0, 1.0, 0.0, 1.0, 0.0, 1.0, 0.0, 1.0, 0.0, 1.0, 0.0, 1.0, 0.0, 1.0, 0.0, 1.0, 0.0, 1.0, 0.0, 1.0, 0.0, 1.0, 0.0, 1.0, 0.0, 1.0, 0.0, 1.0, 0.0, 1.0, 0.0, 1.0, 0.0, 1.0, 0.0, 1.0, 0.0, 1.0, 0.0, 1.0, 0.0, 1.0, 0.0, 1.0, 0.0, 1.0, 0.0, 1.0, 0.0, 1.0, 0.0, 1.0, 0.0, 1.0, 0.0, 1.0, 0.0, 1.0, 0.0, 1.0, 0.0, 1.0, 0.0, 1.0, 0.0, 1.0, 0.0, 1.0, 0.0, 1.0, 0.0, 1.0, 0.0, 1.0, 0.0, 1.0, 0.0, 1.0, 0.0, 1.0, 0.0, 1.0, 0.0, 1.0, 0.0, 1.0, 0.0, 1.0, 0.0, 1.0, 0.0, 1.0, 0.0, 1.0, 0.0, 1.0, 0.0, 1.0, 0.0, 1.0, 0.0, 1.0, 0.0, 1.0, 0.0, 1.0, 0.0, 1.0, 0.0, 1.0, 0.0, 1.0, 0.0, 1.0, 0.0, 1.0, 0.0, 1.0, 0.0, 1.0, 0.0, 1.0, 0.0, 1.0, 0.0, 1.0, 0.0, 1.0, 0.0, 1.0, 0.0, 1.0, 0.0, 1.0, 0.0, 1.0, 0.0, 1.0, 0.0, 1.0, 0.0, 1.0, 0.0, 1.0, 0.0, 1.0, 0.0, 1.0, 0.0, 1.0, 0.0, 1.0, 0.0, 1.0, 0.0, 1.0, 0.0, 1.0, 0.0, 1.0, 0.0, 1.0, 0.0, 1.0, 0.0, 1.0, 0.0, 1.0, 0.0, 1.0, 0.0, 1.0, 0.0, 1.0, 0.0, 1.0, 0.0, 1.0, 0.0, 1.0, 0.0, 1.0, 0.0, 1.0, 0.0, 1.0, 0.0, 1.0, 0.0, 1.0, 0.0, 1.0, 0.0, 1.0, 0.0, 1.0, 0.0, 1.0, 0.0, 1.0, 0.0, 1.0, 0.0, 1.0, 0.0, 1.0, 0.0, 1.0, 0.0, 1.0, 0.0, 1.0, 0.0, 1.0, 0.0, 1.0, 0.0, 1.0, 0.0, 1.0, 0.0, 1.0, 0.0, 1.0, 0.0, 1.0, 0.0, 1.0, 0.0, 1.0, 0.0, 1.0, 0.0, 1.0, 0.0, 1.0, 0.0, 1.0, 0.0, 1.0, 0.0, 1.0, 0.0, 1.0, 0.0, 1.0, 0.0, 1.0, 0.0, 1.0, 0.0, 1.0, 0.0, 1.0, 0.0, 1.0, 0.0, 1.0, 0.0, 1.0, 0.0, 1.0, 0.0, 1.0, 0.0, 1.0, 0.0, 1.0, 0.0, 1.0, 0.0, 1.0, 0.0, 1.0, 0.0, 1.0, 0.0, 1.0, 0.0, 1.0, 0.0, 1.0, 0.0, 1.0, 0.0, 1.0, 0.0, 1.0, 0.0, 1.0, 0.0, 1.0, 0.0, 1.0, 0.0, 1.0, 0.0, 1.0, 0.0, 1.0, 0.0, 1.0, 0.0, 1.0, 0.0, 1.0, 0.0, 1.0, 0.0, 1.0, 0.0, 1.0, 0.0, 1.0, 0.0, 1.0, 0.0, 1.0, 0.0, 1.0, 0.0, 1.0, 0.0, 1.0, 0.0, 1.0, 0.0, 1.0, 0.0, 1.0, 0.0, 1.0, 0.0, 1.0, 0.0, 1.0, 0.0, 1.0, 0.0, 1.0, 0.0, 1.0, 0.0, 1.0, 0.0, 1.0, 0.0, 1.0, 0.0, 1.0, 0.0, 1.0, 0.0, 1.0, 0.0, 1.0, 0.0, 1.0, 0.0, 1.0, 0.0, 1.0, 0.0, 1.0, 0.0, 1.0, 0.0, 1.0, 0.0, 1.0, 0.0, 1.0, 0.0, 1.0, 0.0, 1.0, 0.0, 1.0, 0.0, 1.0, 0.0, 1.0, 0.0, 1.0, 0.0, 1.0, 0.0, 1.0, 0.0, 1.0, 0.0, 1.0, 0.0, 1.0, 0.0, 1.0, 0.0, 1.0, 0.0, 1.0, 0.0, 1.0, 0.0, 1.0, 0.0, 1.0, 0.0, 1.0, 0.0, 1.0, 0.0, 1.0, 0.0, 1.0, 0.0, 1.0, 0.0, 1.0, 0.0, 1.0, 0.0, 1.0, 0.0, 1.0, 0.0, 1.0, 0.0, 1.0, 0.0, 1.0, 0.0, 1.0, 0.0, 1.0, 0.0, 1.0, 0.0, 1.0, 0.0, 1.0, 0.0, 1.0, 0.0, 1.0, 0.0, 1.0, 0.0, 1.0, 0.0, 1.0, 0.0, 1.0, 0.0, 1.0, 0.0, 1.0, 0.0, 1.0, 0.0, 1.0, 0.0, 1.0, 0.0, 1.0, 0.0, 1.0, 0.0, 1.0, 0.0, 1.0, 0.0, 1.0, 0.0, 1.0, 0.0, 1.0, 0.0, 1.0, 0.0, 1.0, 0.0, 1.0, 0.0, 1.0, 0.0, 1.0, 0.0, 1.0, 0.0, 1.0, 0.0, 1.0, 0.0, 1.0, 0.0, 1.0, 0.0, 1.0, 0.0, 1.0, 0.0, 1.0, 0.0, 1.0, 0.0, 1.0, 0.0, 1.0, 0.0, 1.0, 0.0, 1.0, 0.0, 1.0, 0.0, 1.0, 0.0, 1.0, 0.0, 1.0, 0.0, 1.0, 0.0, 1.0, 0.0, 1.0, 0.0, 1.0, 0.0, 1.0, 0.0, 1.0, 0.0, 1.0, 0.0, 1.0, 0.0, 1.0, 0.0, 1.0, 0.0, 1.0, 0.0, 1.0, 0.0, 1.0, 0.0, 1.0, 0.0, 1.0, 0.0, 1.0, 0.0, 1.0, 0.0, 1.0, 0.0, 1.0, 0.0, 1.0, 0.0, 1.0, 0.0, 1.0, 0.0, 1.0, 0.0, 1.0, 0.0, 1.0, 0.0, 1.0, 0.0, 1.0, 0.0, 1.0, 0.0, 1.0, 0.0, 1.0, 0.0, 1.0, 0.0, 1.0, 0.0, 1.0, 0.0, 1.0, 0.0, 1.0, 0.0, 1.0, 0.0, 1.0, 0.0, 1.0, 0.0, 1.0, 0.0, 1.0, 0.0, 1.0, 0.0, 1.0, 0.0, 1.0, 0.0, 1.0, 0.0, 1.0, 0.0, 1.0, 0.0, 1.0, 0.0, 1.0, 0.0, 1.0, 0.0, 1.0, 0.0, 1.0, 0.0, 1.0, 0.0, 1.0, 0.0, 1.0, 0.0, 1.0, 0.0, 1.0, 0.0, 1.0, 0.0, 1.0, 0.0, 1.0, 0.0, 1.0, 0.0, 1.0, 0.0, 1.0, 0.0, 1.0, 0.0, 1.0, 0.0, 1.0, 0.0, 1.0, 0.0, 1.0, 0.0, 1.0, 0.0, 1.0, 0.0, 1.0, 0.0, 1.0, 0.0, 1.0, 0.0, 1.0, 0.0, 1.0, 0.0, 1.0, 0.0, 1.0, 0.0, 1.0, 0.0, 1.0, 0.0, 1.0, 0.0, 1.0, 0.0, 1.0, 0.0, 1.0, 0.0, 1.0, 0.0, 1.0, 0.0, 1.0, 0.0, 1.0, 0.0, 1.0, 0.0, 1.0, 0.0, 1.0, 0.0, 1.0, 0.0, 1.0, 0.0, 1.0, 0.0, 1.0, 0.0, 1.0])
me_plane_001.update()

# ---- objects
ob_road = bpy.data.objects.new('Road', me_plane_002)
ob_empty = bpy.data.objects.new('Empty', None)
ob_river = bpy.data.objects.new('River', me_plane_001)

# ---- transforms, parenting, visibility, modifiers, constraints
ob_road.location = (-17.86, -13.12, 0.0)
_m = ob_road.modifiers.new('Solidify', 'SOLIDIFY')
_m.thickness = 0.02
ob_empty.location = (0.0, 0.0, 0.0)
ob_empty.scale = (27.69, 27.69, 27.69)
ob_empty.empty_display_type = 'IMAGE'
ob_empty.empty_display_size = 5.0
ob_river.location = (69.68, 37.38, 0.0)
_m = ob_river.modifiers.new('Solidify', 'SOLIDIFY')
_m.thickness = 0.02

# ---- collection membership
col_collection.objects.link(ob_road)
col_collection.objects.link(ob_empty)
col_collection.objects.link(ob_river)

# ---- scene / render settings (as saved in the file)
scene.frame_start = 1; scene.frame_end = 250; scene.frame_set(1)
scene.render.engine = 'BLENDER_EEVEE_NEXT'
scene.cycles.sampling_pattern = 'TABULATED_SOBOL'
scene.view_settings.view_transform = 'Filmic'
bpy.context.view_layer.update()

# ---- added for rendering (the .blend has no active camera and no usable light): camera, sun
cam_auto = bpy.data.cameras.new('AutoCamera')
cam_auto.lens = 50.0
cam_auto.sensor_width = 36.0
cam_auto.clip_end = 2675.04
ob_auto_camera = bpy.data.objects.new('AutoCamera', cam_auto)
scene.collection.objects.link(ob_auto_camera)
ob_auto_camera.location = (152.237, -183.559, 121.981)
ob_auto_camera.rotation_euler = (1.09748, -7.21219e-08, 0.694738)
scene.camera = ob_auto_camera
light_auto_sun = bpy.data.lights.new('AutoSun', 'SUN')
light_auto_sun.energy = 3.0
light_auto_sun.angle = 0.0523599
ob_auto_sun = bpy.data.objects.new('AutoSun', light_auto_sun)
scene.collection.objects.link(ob_auto_sun)
ob_auto_sun.rotation_euler = (0.872665, 0.174533, 0.523599)
bpy.context.view_layer.update()
